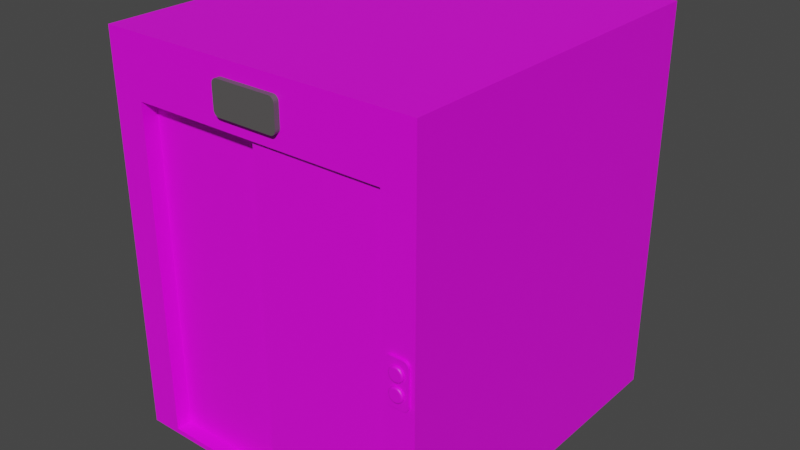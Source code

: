 # Source: Elevator.blend  (saved by Blender 2.80.75; exported with 4.5.12 LTS)
import bpy
from mathutils import Matrix  # noqa: F401  (used for matrix-valued properties, if any)

bpy.ops.wm.read_factory_settings(use_empty=True)
scene = bpy.context.scene
scene.name = 'Scene'

# ---- collections
col_collection = bpy.data.collections.new('Collection'); scene.collection.children.link(col_collection)

# ---- images (referenced by path relative to the original .blend; pixels are not part of the script)
import os
ASSET_DIR = os.environ.get("B2B_ASSET_DIR", "")  # directory of the original .blend (textures are referenced by path, not embedded)
HERE = os.path.dirname(os.path.abspath(__file__))  # packed textures are extracted next to this script under _unpacked/

def load_image(name, relpath, width, height, colorspace="sRGB"):
    """Load a texture the original file referenced (path relative to the .blend, or extracted next to this script)."""
    p = next((c for c in (os.path.join(HERE, relpath), os.path.join(ASSET_DIR, relpath)) if relpath and os.path.exists(c)), "")
    if p:
        img = bpy.data.images.load(p, check_existing=True)
        img.name = name
    else:  # same state as the original file: an image datablock whose file is absent (Cycles renders it pink)
        img = bpy.data.images.new(name, width, height)
        img.source = "FILE"
        img.filepath = "//" + (relpath or name)
    img.colorspace_settings.name = colorspace
    return img
img_wroughtiron_jpg = load_image('WroughtIron.jpg', 'Textures/WroughtIron.jpg', 1024, 1024, 'sRGB')
img_carpet_jpg = load_image('Carpet.jpg', 'Textures/Carpet.jpg', 1024, 1024, 'sRGB')
img_scratchedaluminum_jpg = load_image('ScratchedAluminum.jpg', 'Textures/ScratchedAluminum.jpg', 1024, 1024, 'sRGB')
img_arrow_button_png = load_image('Arrow Button.png', 'Textures/Arrow Button.png', 1024, 1024, 'sRGB')

# ---- materials (node trees are filled in below, after node groups)
mat_wrought_iron = bpy.data.materials.new('Wrought Iron')
mat_wrought_iron.use_transparent_shadow = False
mat_carpet = bpy.data.materials.new('Carpet')
mat_carpet.use_transparent_shadow = False
mat_scratched_aluminum = bpy.data.materials.new('Scratched Aluminum')
mat_scratched_aluminum.use_transparent_shadow = False
mat_arrow = bpy.data.materials.new('Arrow')
mat_arrow.use_transparent_shadow = False
mat_material_001 = bpy.data.materials.new('Material.001')
mat_material_001.use_transparent_shadow = False
mat_rod = bpy.data.materials.new('Rod')
mat_rod.use_transparent_shadow = False

# ---- material node trees
mat_wrought_iron.use_nodes = True; mat_wrought_iron.node_tree.nodes.clear()
_N = mat_wrought_iron.node_tree.nodes; _L = mat_wrought_iron.node_tree.links
n0 = _N.new('ShaderNodeOutputMaterial'); n0.name = 'Material Output'; n0.location = (300, 300)
n1 = _N.new('ShaderNodeBsdfPrincipled'); n1.name = 'Principled BSDF'; n1.location = (10, 300)
n1.distribution = 'GGX'
n1.subsurface_method = 'BURLEY'
n1.inputs[3].default_value = 1.45
n1.inputs[27].default_value = (0.0, 0.0, 0.0, 1.0)
n1.inputs[28].default_value = 1.0
n2 = _N.new('ShaderNodeTexImage'); n2.name = 'Image Texture'; n2.location = (-280, 280)
n2.image = img_wroughtiron_jpg
_L.new(n1.outputs[0], n0.inputs[0])
_L.new(n2.outputs[0], n1.inputs[0])
n0.is_active_output = True
mat_carpet.use_nodes = True; mat_carpet.node_tree.nodes.clear()
_N = mat_carpet.node_tree.nodes; _L = mat_carpet.node_tree.links
n0 = _N.new('ShaderNodeOutputMaterial'); n0.name = 'Material Output'; n0.location = (300, 300)
n1 = _N.new('ShaderNodeBsdfPrincipled'); n1.name = 'Principled BSDF'; n1.location = (10, 300)
n1.distribution = 'GGX'
n1.subsurface_method = 'BURLEY'
n1.inputs[3].default_value = 1.45
n1.inputs[27].default_value = (0.0, 0.0, 0.0, 1.0)
n1.inputs[28].default_value = 1.0
n2 = _N.new('ShaderNodeTexImage'); n2.name = 'Image Texture'; n2.location = (-280, 280)
n2.image = img_carpet_jpg
_L.new(n1.outputs[0], n0.inputs[0])
_L.new(n2.outputs[0], n1.inputs[0])
n0.is_active_output = True
mat_scratched_aluminum.use_nodes = True; mat_scratched_aluminum.node_tree.nodes.clear()
_N = mat_scratched_aluminum.node_tree.nodes; _L = mat_scratched_aluminum.node_tree.links
n0 = _N.new('ShaderNodeOutputMaterial'); n0.name = 'Material Output'; n0.location = (300, 300)
n1 = _N.new('ShaderNodeBsdfPrincipled'); n1.name = 'Principled BSDF'; n1.location = (10, 300)
n1.distribution = 'GGX'
n1.subsurface_method = 'BURLEY'
n1.inputs[3].default_value = 1.45
n1.inputs[27].default_value = (0.0, 0.0, 0.0, 1.0)
n1.inputs[28].default_value = 1.0
n2 = _N.new('ShaderNodeTexImage'); n2.name = 'Image Texture'; n2.location = (-280, 280)
n2.image = img_scratchedaluminum_jpg
_L.new(n1.outputs[0], n0.inputs[0])
_L.new(n2.outputs[0], n1.inputs[0])
n0.is_active_output = True
mat_arrow.use_nodes = True; mat_arrow.node_tree.nodes.clear()
_N = mat_arrow.node_tree.nodes; _L = mat_arrow.node_tree.links
n0 = _N.new('ShaderNodeOutputMaterial'); n0.name = 'Material Output'; n0.location = (300, 300)
n1 = _N.new('ShaderNodeBsdfPrincipled'); n1.name = 'Principled BSDF'; n1.location = (10, 300)
n1.distribution = 'GGX'
n1.subsurface_method = 'BURLEY'
n1.inputs[3].default_value = 1.45
n1.inputs[27].default_value = (0.0, 0.0, 0.0, 1.0)
n1.inputs[28].default_value = 1.0
n2 = _N.new('ShaderNodeTexImage'); n2.name = 'Image Texture'; n2.location = (-280, 280)
n2.image = img_arrow_button_png
_L.new(n1.outputs[0], n0.inputs[0])
_L.new(n2.outputs[0], n1.inputs[0])
n0.is_active_output = True
mat_material_001.use_nodes = True; mat_material_001.node_tree.nodes.clear()
_N = mat_material_001.node_tree.nodes; _L = mat_material_001.node_tree.links
n0 = _N.new('ShaderNodeOutputMaterial'); n0.name = 'Material Output'; n0.location = (300, 300)
n1 = _N.new('ShaderNodeBsdfPrincipled'); n1.name = 'Principled BSDF'; n1.location = (10, 300)
n1.distribution = 'GGX'
n1.subsurface_method = 'BURLEY'
n1.inputs[0].default_value = (0.0985, 0.09315, 0.09315, 1.0)
n1.inputs[3].default_value = 1.45
n1.inputs[27].default_value = (0.0, 0.0, 0.0, 1.0)
n1.inputs[28].default_value = 1.0
_L.new(n1.outputs[0], n0.inputs[0])
n0.is_active_output = True
mat_rod.use_nodes = True; mat_rod.node_tree.nodes.clear()
_N = mat_rod.node_tree.nodes; _L = mat_rod.node_tree.links
n0 = _N.new('ShaderNodeOutputMaterial'); n0.name = 'Material Output'; n0.location = (300, 300)
n1 = _N.new('ShaderNodeBsdfPrincipled'); n1.name = 'Principled BSDF'; n1.location = (10, 300)
n1.distribution = 'GGX'
n1.subsurface_method = 'BURLEY'
n1.inputs[0].default_value = (0.03106, 0.03106, 0.03106, 1.0)
n1.inputs[3].default_value = 1.45
n1.inputs[27].default_value = (0.0, 0.0, 0.0, 1.0)
n1.inputs[28].default_value = 1.0
_L.new(n1.outputs[0], n0.inputs[0])
n0.is_active_output = True

# ---- world
world_world = bpy.data.worlds.new('World'); scene.world = world_world
world_world.use_nodes = True; world_world.node_tree.nodes.clear()
_N = world_world.node_tree.nodes; _L = world_world.node_tree.links
n0 = _N.new('ShaderNodeOutputWorld'); n0.name = 'World Output'; n0.location = (300, 300)
n1 = _N.new('ShaderNodeBackground'); n1.name = 'Background'; n1.location = (10, 300)
n1.inputs[0].default_value = (0.05088, 0.05088, 0.05088, 1.0)
_L.new(n1.outputs[0], n0.inputs[0])
n0.is_active_output = True
world_world.color = (0.05088, 0.05088, 0.05088)
world_world.use_sun_shadow = False
world_world.sun_shadow_jitter_overblur = 0.0

# ---- meshes
me_cube_003 = bpy.data.meshes.new('Cube.003')
me_cube_003.from_pydata([(-1.534, 1.827, -1.736), (-1.534, 1.827, 2.033), (-1.228, -1.573, -1.686), (-1.228, -1.573, 1.471), (1.534, 1.827, -1.736), (1.534, 1.827, 2.033), (1.228, -1.573, -1.686), (1.228, -1.573, 1.471), (-1.534, -1.573, 2.033), (-1.534, -1.573, -1.736), (1.534, -1.573, -1.736), (1.534, -1.573, 2.033), (-1.534, -1.573, 2.033), (-1.534, -1.573, -1.736), (1.534, -1.573, -1.736), (1.534, -1.573, 2.033), (-1.228, 1.324, 1.471), (-1.228, 1.324, -1.686), (1.228, 1.324, -1.686), (1.228, 1.324, 1.471), (-1.228, -1.573, 1.471), (1.228, -1.573, 1.471), (-1.228, 1.324, 1.471), (1.228, 1.324, 1.471), (-1.228, -1.573, 1.471), (-1.228, -1.573, 1.471), (-1.228, -1.573, -1.686), (-1.228, -1.573, -1.686), (-1.228, -1.573, -1.686), (-1.228, -1.573, -1.686), (-1.228, -1.573, 1.471), (-1.228, -1.573, 1.471), (-1.228, -1.573, 1.471), (-1.228, -1.573, 1.471), (-1.228, -1.573, -1.686), (-1.228, -1.573, -1.686), (-1.228, -1.573, 1.471), (-1.228, -1.573, 1.471), (-1.228, -1.573, -1.686), (-1.228, -1.573, -1.686), (-1.228, -1.573, 1.471), (-1.228, -1.573, -1.686), (-1.228, -1.573, -1.686), (-1.228, -1.573, 1.471), (-1.228, -1.573, 1.471), (-1.228, -1.573, 1.471), (-1.228, -1.573, -1.686), (-1.228, -1.573, -1.686), (-1.228, -1.573, 1.471), (-1.228, -1.573, 1.471), (-1.228, -1.573, 1.471), (-1.228, -1.573, 1.471), (-1.228, -1.573, -1.686), (-1.228, -1.573, -1.686), (-1.228, -1.573, 1.471), (-1.228, -1.573, 1.471), (-1.228, -1.573, -1.686), (-1.228, -1.573, -1.686), (-1.228, -1.573, -1.686), (-1.228, -1.573, -1.686), (-1.228, -1.573, 1.471), (-1.228, -1.573, 1.471), (-1.228, -1.573, -1.686), (-1.228, -1.573, -1.686), (-1.228, -1.573, -1.686), (-1.228, -1.573, -1.686), (-1.228, -1.573, 1.471), (-1.228, -1.573, 1.471), (-1.228, -1.573, 1.471), (-1.228, -1.573, 1.471), (-1.228, -1.573, -1.686), (-1.228, -1.573, -1.686), (-1.228, -1.573, -1.686), (-1.228, -1.573, -1.686), (-1.228, -1.573, 1.471), (-1.228, -1.573, 1.471), (-1.228, -1.573, -1.686), (-1.228, -1.573, -1.686), (-1.228, -1.573, 1.471), (-1.228, -1.573, 1.471), (-1.228, -1.573, 1.471), (-1.228, -1.573, 1.471), (-1.228, -1.573, -1.686), (-1.228, -1.573, -1.686), (-1.228, -1.573, 1.471), (-1.228, -1.573, 1.471), (-1.228, -1.573, 1.471), (-1.228, -1.573, 1.471), (-1.228, -1.573, -1.686), (-1.228, -1.573, -1.686), (-1.228, -1.573, 1.471), (-1.228, -1.573, 1.471), (-1.228, -1.573, -1.686), (-1.228, -1.573, -1.686), (-1.228, -1.573, 1.471), (-1.228, -1.573, 1.471), (-1.228, -1.573, -1.686), (-1.228, -1.573, -1.686), (-1.228, -1.573, -1.686), (-1.228, -1.573, -1.686), (-1.228, -1.573, -1.686), (-1.228, -1.573, -1.686), (-1.228, -1.573, 1.471), (-1.228, -1.573, 1.471), (-1.228, -1.573, 1.471), (-1.228, -1.573, 1.471), (-1.228, -1.573, 1.471), (-1.228, -1.573, 1.471), (-1.228, -1.573, -1.686), (-1.228, -1.573, -1.686), (-1.228, -1.573, -1.686), (-1.228, -1.573, -1.686), (-1.228, -1.573, -1.686), (-1.228, -1.573, -1.686), (-1.228, -1.573, 1.471), (-1.228, -1.573, 1.471), (-1.228, -1.573, -1.686), (-1.228, -1.573, -1.686), (-1.228, -1.573, 1.471), (-1.228, -1.573, 1.471), (-1.228, -1.573, 1.471), (-1.228, -1.573, 1.471), (-1.228, -1.573, 1.471), (-1.228, -1.573, 1.471), (-1.228, -1.573, -1.686), (-1.228, -1.573, -1.686), (-1.228, -1.573, -1.686), (-1.228, -1.573, -1.686), (-1.228, -1.573, 1.471), (-1.228, -1.573, 1.471), (-1.228, -1.573, -1.686), (-1.228, -1.573, -1.686), (-1.228, -1.573, 1.471), (-1.228, -1.573, 1.471), (-1.228, -1.573, -1.686), (-1.228, -1.573, -1.686), (-1.228, -1.573, -1.686), (-1.228, -1.573, -1.686), (-1.228, -1.573, -1.686), (-1.228, -1.573, -1.686), (-1.228, -1.573, 1.471), (-1.228, -1.573, 1.471), (-1.228, -1.573, 1.471), (-1.228, -1.573, 1.471), (-1.228, -1.573, 1.471), (-1.228, -1.573, 1.471), (-1.228, -1.573, -1.686), (-1.228, -1.573, -1.686)], [(28, 31)], [(0, 9, 8, 1), (124, 116, 70, 72), (10, 4, 5, 11), (4, 0, 1, 5), (9, 0, 4, 10), (11, 5, 1, 8), (13, 12, 8, 9), (14, 13, 9, 10), (12, 15, 11, 8), (15, 14, 10, 11), (56, 45, 86, 96), (96, 92, 58, 56), (84, 86, 45, 54), (7, 6, 14, 15), (17, 18, 19, 16), (16, 19, 23, 22), (68, 70, 116, 118), (6, 7, 19, 18), (21, 20, 22, 23), (19, 7, 21, 23), (7, 3, 20, 21), (128, 74, 68, 118), (100, 102, 60, 62), (132, 134, 76, 78), (92, 84, 54, 58), (65, 67, 114, 108), (128, 124, 72, 74), (81, 83, 146, 140), (30, 29, 35, 34, 28, 33, 32, 31), (102, 114, 67, 60), (88, 91, 40, 57), (108, 100, 62, 65), (59, 55, 94, 98), (63, 61, 106, 110), (57, 59, 98, 88), (112, 104, 66, 64), (55, 40, 91, 94), (122, 126, 71, 69), (134, 146, 83, 76), (140, 132, 78, 81), (75, 73, 130, 120), (79, 77, 138, 142), (75, 120, 122, 69), (144, 136, 82, 80), (73, 71, 126, 130), (54, 45, 87, 85), (57, 40, 90, 89), (58, 54, 85, 93), (61, 66, 104, 106), (97, 87, 45, 56), (64, 63, 110, 112), (56, 58, 93, 97), (99, 95, 55, 59), (62, 60, 103, 101), (95, 90, 40, 55), (65, 62, 101, 109), (111, 107, 61, 63), (89, 99, 59, 57), (109, 115, 67, 65), (60, 67, 115, 103), (64, 66, 105, 113), (119, 117, 70, 68), (80, 79, 142, 144), (72, 70, 117, 125), (69, 71, 127, 123), (74, 72, 125, 129), (77, 82, 136, 138), (74, 129, 119, 68), (121, 131, 73, 75), (78, 76, 135, 133), (131, 127, 71, 73), (81, 78, 133, 141), (143, 139, 77, 79), (121, 75, 69, 123), (141, 147, 83, 81), (76, 83, 147, 135), (80, 82, 137, 145), (37, 36, 86, 84), (93, 85, 30, 28), (96, 86, 36, 38), (85, 87, 30), (38, 36, 91, 88), (113, 111, 63, 64), (89, 90, 24, 26), (94, 91, 36, 37), (39, 37, 84, 92), (97, 93, 28), (98, 94, 37, 39), (107, 105, 66, 61), (38, 39, 92, 96), (28, 30, 87, 97), (88, 98, 39, 38), (2, 3, 95, 99), (42, 44, 102, 100), (109, 101, 29), (44, 43, 114, 102), (101, 103, 31, 29), (106, 104, 43, 44), (113, 105, 12, 13), (110, 106, 44, 42), (3, 7, 15, 12, 105, 107, 24, 90, 95), (41, 42, 100, 108), (29, 31, 115, 109), (112, 110, 42, 41), (26, 24, 107, 111), (41, 43, 104, 112), (6, 2, 99, 89, 26, 111, 113, 13, 14), (108, 114, 43, 41), (103, 115, 31), (118, 116, 46, 48), (125, 117, 34), (49, 128, 118, 48), (32, 34, 117, 119), (120, 49, 48, 122), (3, 2, 131, 121), (48, 46, 126, 122), (145, 143, 79, 80), (47, 46, 116, 124), (129, 125, 34, 32), (130, 126, 46, 47), (123, 127, 27, 25), (49, 47, 124, 128), (129, 32, 119), (120, 130, 47, 49), (139, 137, 82, 77), (51, 53, 134, 132), (141, 133, 33), (53, 52, 146, 134), (133, 135, 35, 33), (138, 136, 52, 53), (145, 137, 17, 16), (142, 138, 53, 51), (2, 6, 18, 17, 137, 139, 27, 127, 131), (50, 51, 132, 140), (33, 35, 147, 141), (144, 142, 51, 50), (25, 27, 139, 143), (50, 52, 136, 144), (3, 121, 123, 25, 143, 145, 16, 22, 20), (140, 146, 52, 50), (135, 147, 35)])
me_cube_003.polygons.foreach_set('material_index', [0, 0, 0, 0, 0, 0, 0, 0, 0, 0, 0, 0, 0, 0, 2, 0, 0, 2, 0, 0, 0, 0, 0, 0, 0, 0, 0, 0, 0, 0, 0, 0, 0, 0, 0, 0, 0, 0, 0, 0, 0, 0, 0, 0, 0, 0, 0, 0, 0, 0, 0, 0, 0, 0, 0, 0, 0, 0, 0, 0, 0, 0, 0, 0, 0, 0, 0, 0, 0, 0, 0, 0, 0, 0, 0, 0, 0, 0, 0, 0, 0, 0, 0, 0, 0, 0, 0, 0, 0, 0, 0, 0, 0, 0, 0, 0, 0, 0, 0, 0, 0, 0, 0, 0, 0, 0, 0, 0, 0, 0, 0, 0, 0, 0, 0, 0, 0, 0, 0, 0, 0, 0, 0, 0, 0, 0, 0, 0, 0, 0, 2, 0, 1, 0, 0, 0, 0, 0, 0, 0, 0])
_uv = me_cube_003.uv_layers.new(name='UVMap')
_uv.uv.foreach_set('vector', [1.172, -0.6352, -1.184, -0.6352, -1.184, -3.247, 1.172, -3.247, -3.539, -3.247, -3.539, -3.247, -3.539, -3.247, -3.539, -3.247, -1.184, -0.6352, -3.539, -0.6352, -3.539, -3.247, -1.184, -3.247, -1.414, -0.6352, 0.7121, -0.6352, 0.7121, 1.977, -1.414, 1.977, 1.172, -0.8914, 1.172, -3.247, 3.298, -3.247, 3.298, -0.8914, 2.838, -0.6352, 2.838, 1.721, 0.7121, 1.721, 0.7121, -0.6352, -3.539, -3.247, -3.539, -3.247, -3.539, -3.247, -3.539, -3.247, -3.539, -3.247, -3.539, -3.247, -3.539, -3.247, -3.539, -3.247, -3.539, -3.247, -3.539, -3.247, -3.539, -3.247, -3.539, -3.247, -3.539, -3.247, -3.539, -3.247, -3.539, -3.247, -3.539, -3.247, -3.539, -3.247, -3.539, -3.247, -3.539, -3.247, -3.539, -3.247, -3.539, -3.247, -3.539, -3.247, -3.539, -3.247, -3.539, -3.247, -3.539, -3.247, -3.539, -3.247, -3.539, -3.247, -3.539, -3.247, -3.327, -0.2456, -3.327, 1.942, -3.539, 1.977, -3.539, -0.6352, 0.8629, 5.628, -2.877, 5.628, -2.877, 0.8198, 0.8629, 0.8198, -3.539, -3.247, -3.539, -3.247, -3.539, -3.247, -3.539, -3.247, -3.539, -3.247, -3.539, -3.247, -3.539, -3.247, -3.539, -3.247, -7.288, 5.628, -7.288, 0.8198, -2.877, 0.8198, -2.877, 5.628, 4.539, 1.372, 2.838, 1.372, 2.838, -0.6352, 4.539, -0.6352, -3.539, -3.247, -3.539, -3.247, -3.539, -3.247, -3.539, -3.247, -3.539, -3.247, -3.539, -3.247, -3.539, -3.247, -3.539, -3.247, -3.539, -3.247, -3.539, -3.247, -3.539, -3.247, -3.539, -3.247, -3.539, -3.247, -3.539, -3.247, -3.539, -3.247, -3.539, -3.247, -3.539, -3.247, -3.539, -3.247, -3.539, -3.247, -3.539, -3.247, -3.539, -3.247, -3.539, -3.247, -3.539, -3.247, -3.539, -3.247, -3.539, -3.247, -3.539, -3.247, -3.539, -3.247, -3.539, -3.247, -3.539, -3.247, -3.539, -3.247, -3.539, -3.247, -3.539, -3.247, -3.539, -3.247, -3.539, -3.247, -3.539, -3.247, -3.539, -3.247, -3.539, -3.247, -3.539, -3.247, -3.539, -3.247, -3.539, -3.247, -3.539, -3.247, -3.539, -3.247, -3.539, -3.247, -3.539, -3.247, -3.539, -3.247, -3.539, -3.247, -3.539, -3.247, -3.539, -3.247, -3.539, -3.247, -3.539, -3.247, -3.539, -3.247, -3.539, -3.247, -3.539, -3.247, -3.539, -3.247, -3.539, -3.247, -3.539, -3.247, -3.539, -3.247, -3.539, -3.247, -3.539, -3.247, -3.539, -3.247, -3.539, -3.247, -3.539, -3.247, -3.539, -3.247, -3.539, -3.247, -3.539, -3.247, -3.539, -3.247, -3.539, -3.247, -3.539, -3.247, -3.539, -3.247, -3.539, -3.247, -3.539, -3.247, -3.539, -3.247, -3.539, -3.247, -3.539, -3.247, -3.539, -3.247, -3.539, -3.247, -3.539, -3.247, -3.539, -3.247, -3.539, -3.247, -3.539, -3.247, -3.539, -3.247, -3.539, -3.247, -3.539, -3.247, -3.539, -3.247, -3.539, -3.247, -3.539, -3.247, -3.539, -3.247, -3.539, -3.247, -3.539, -3.247, -3.539, -3.247, -3.539, -3.247, -3.539, -3.247, -3.539, -3.247, -3.539, -3.247, -3.539, -3.247, -3.539, -3.247, -3.539, -3.247, -3.539, -3.247, -3.539, -3.247, -3.539, -3.247, -3.539, -3.247, -3.539, -3.247, -3.539, -3.247, -3.539, -3.247, -3.539, -3.247, -3.539, -3.247, -3.539, -3.247, -3.539, -3.247, -3.539, -3.247, -3.539, -3.247, -3.539, -3.247, -3.539, -3.247, -3.539, -3.247, -3.539, -3.247, -3.539, -3.247, -3.539, -3.247, -3.539, -3.247, -3.539, -3.247, -3.539, -3.247, -3.539, -3.247, -3.539, -3.247, -3.539, -3.247, -3.539, -3.247, -3.539, -3.247, -3.539, -3.247, -3.539, -3.247, -3.539, -3.247, -3.539, -3.247, -3.539, -3.247, -3.539, -3.247, -3.539, -3.247, -3.539, -3.247, -3.539, -3.247, -3.539, -3.247, -3.539, -3.247, -3.539, -3.247, -3.539, -3.247, -3.539, -3.247, -3.539, -3.247, -3.539, -3.247, -3.539, -3.247, -3.539, -3.247, -3.539, -3.247, -3.539, -3.247, -3.539, -3.247, -3.539, -3.247, -3.539, -3.247, -3.539, -3.247, -3.539, -3.247, -3.539, -3.247, -3.539, -3.247, -3.539, -3.247, -3.539, -3.247, -3.539, -3.247, -3.539, -3.247, -3.539, -3.247, -3.539, -3.247, -3.539, -3.247, -3.539, -3.247, -3.539, -3.247, -3.539, -3.247, -3.539, -3.247, -3.539, -3.247, -3.539, -3.247, -3.539, -3.247, -3.539, -3.247, -3.539, -3.247, -3.539, -3.247, -3.539, -3.247, -3.539, -3.247, -3.539, -3.247, -3.539, -3.247, -3.539, -3.247, -3.539, -3.247, -3.539, -3.247, -3.539, -3.247, -3.539, -3.247, -3.539, -3.247, -3.539, -3.247, -3.539, -3.247, -3.539, -3.247, -3.539, -3.247, -3.539, -3.247, -3.539, -3.247, -3.539, -3.247, -3.539, -3.247, -3.539, -3.247, -3.539, -3.247, -3.539, -3.247, -3.539, -3.247, -3.539, -3.247, -3.539, -3.247, -3.539, -3.247, -3.539, -3.247, -3.539, -3.247, -3.539, -3.247, -3.539, -3.247, -3.539, -3.247, -3.539, -3.247, -3.539, -3.247, -3.539, -3.247, -3.539, -3.247, -3.539, -3.247, -3.539, -3.247, -3.539, -3.247, -3.539, -3.247, -3.539, -3.247, -3.539, -3.247, -3.539, -3.247, -3.539, -3.247, -3.539, -3.247, -3.539, -3.247, -3.539, -3.247, -3.539, -3.247, -3.539, -3.247, -3.539, -3.247, -3.539, -3.247, -3.539, -3.247, -3.539, -3.247, -3.539, -3.247, -3.539, -3.247, -3.539, -3.247, -3.539, -3.247, -3.539, -3.247, -3.539, -3.247, -3.539, -3.247, -3.539, -3.247, -3.539, -3.247, -3.539, -3.247, -3.539, -3.247, -3.539, -3.247, -3.539, -3.247, -3.539, -3.247, -3.539, -3.247, -3.539, -3.247, -3.539, -3.247, -3.539, -3.247, -3.539, -3.247, -3.539, -3.247, -3.539, -3.247, -3.539, -3.247, -3.539, -3.247, -3.539, -3.247, -3.539, -3.247, -3.539, -3.247, -3.539, -3.247, -3.539, -3.247, -3.539, -3.247, -3.539, -3.247, -3.539, -3.247, -3.539, -3.247, -3.539, -3.247, -3.539, -3.247, -3.539, -3.247, -3.539, -3.247, -3.539, -3.247, -3.539, -3.247, -3.539, -3.247, -3.539, -3.247, -3.539, -3.247, -3.539, -3.247, -3.539, -3.247, -3.539, -3.247, -3.539, -3.247, -3.539, -3.247, -3.539, -3.247, -3.539, -3.247, -3.539, -3.247, -3.539, -3.247, -3.539, -3.247, -3.539, -3.247, -3.539, -3.247, -3.539, -3.247, -3.539, -3.247, -3.539, -3.247, -3.539, -3.247, -3.539, -3.247, -3.539, -3.247, -3.539, -3.247, -3.539, -3.247, -3.539, -3.247, -3.539, -3.247, -3.539, -3.247, -3.539, -3.247, -3.539, -3.247, -3.539, -3.247, -3.539, -3.247, -3.539, -3.247, -3.539, -3.247, -3.539, -3.247, -3.539, -3.247, -3.539, -3.247, -3.539, -3.247, -3.539, -3.247, -3.539, -3.247, -3.539, -3.247, -3.539, -3.247, -3.539, -3.247, -3.539, -3.247, -3.539, -3.247, -3.539, -3.247, -3.539, -3.247, -3.539, -3.247, -3.539, -3.247, -3.539, -3.247, -3.539, -3.247, -3.539, -3.247, -3.539, -3.247, -3.539, -3.247, -3.539, -3.247, -3.539, -3.247, -3.539, -3.247, -3.539, -3.247, -3.539, -3.247, -3.539, -3.247, -3.539, -3.247, -3.539, -3.247, -1.626, 1.942, -1.626, -0.2456, -1.414, -0.6352, -1.414, 1.977, -3.539, -3.247, -3.539, -3.247, -3.539, -3.247, -3.539, -3.247, -1.626, -0.2456, -3.327, -0.2456, -3.539, -0.6352, -1.414, -0.6352, -1.626, -0.2456, -1.626, -0.2456, -1.626, -0.2456, -1.626, -0.2456, -1.626, -0.2456, -3.539, -3.247, -3.539, -3.247, -3.539, -3.247, -3.539, -3.247, -3.539, -3.247, -3.539, -3.247, -3.539, -3.247, -3.539, -3.247, -3.539, -3.247, -3.539, -3.247, -3.539, -3.247, -3.539, -3.247, -3.539, -3.247, -3.539, -3.247, -3.539, -3.247, -3.539, -3.247, -3.539, -3.247, -3.539, -3.247, -3.539, -3.247, -3.539, -3.247, -3.327, 1.942, -1.626, 1.942, -1.626, 1.942, -1.626, 1.942, -1.626, 1.942, -1.626, 1.942, -1.626, 1.942, -1.414, 1.977, -3.539, 1.977, -3.539, -3.247, -3.539, -3.247, -3.539, -3.247, -3.539, -3.247, -3.539, -3.247, -3.539, -3.247, -3.539, -3.247, -3.539, -3.247, -3.539, -3.247, -3.539, -3.247, -3.539, -3.247, -3.539, -3.247, -3.539, -3.247, -3.539, -3.247, -3.539, -3.247, -3.539, -3.247, -3.539, -3.247, -3.539, -3.247, -3.539, -3.247, -3.539, -3.247, -3.539, -3.247, -3.539, -3.247, -3.539, -3.247, -3.539, -3.247, -3.539, -3.247, -3.539, -3.247, -3.539, -3.247, -3.539, -3.247, -3.539, -3.247, -3.539, -3.247, -3.539, -3.247, -3.539, -3.247, -3.539, -3.247, -3.539, -3.247, -3.539, -3.247, -3.539, -3.247, -3.539, -3.247, -3.539, -3.247, -3.539, -3.247, -3.539, -3.247, -3.539, -3.247, -3.539, -3.247, -3.539, -3.247, -3.539, -3.247, -3.539, -3.247, -3.539, -3.247, -3.539, -3.247, -3.539, -3.247, -3.539, -3.247, -3.539, -3.247, -3.539, -3.247, -3.539, -3.247, -3.539, -3.247, -3.539, -3.247, -3.539, -3.247, -3.539, -3.247, -3.539, -3.247, -3.539, -3.247, -3.539, -3.247, -3.539, -3.247, -3.539, -3.247, -3.539, -3.247, -3.539, -3.247, -3.539, -3.247, -3.539, -3.247, -3.539, -3.247, -3.539, -3.247, -3.539, -3.247, -3.539, -3.247, -3.539, -3.247, -3.539, -3.247, -3.539, -3.247, -3.539, -3.247, -3.539, -3.247, -3.539, -3.247, -3.539, -3.247, -3.539, -3.247, -3.539, -3.247, -3.539, -3.247, -3.539, -3.247, -3.539, -3.247, -3.539, -3.247, -3.539, -3.247, -3.539, -3.247, -3.539, -3.247, -3.539, -3.247, -3.539, -3.247, -3.539, -3.247, 6.468, 0.2566, 6.468, 5.065, 2.057, 5.065, 2.057, 0.2566, -3.539, -3.247, -3.539, -3.247, -3.539, -3.247, -3.539, -3.247, 2.054, 2.422, -1.206, 2.422, -1.206, -1.422, 2.054, -1.422, 2.054, 2.422, 2.054, 2.422, 2.054, 2.422, 2.054, 2.422, 2.054, 2.422, -3.539, -3.247, -3.539, -3.247, -3.539, -3.247, -3.539, -3.247, -3.539, -3.247, -3.539, -3.247, -3.539, -3.247, -3.539, -3.247, -3.539, -3.247, -3.539, -3.247, -3.539, -3.247, -3.539, -3.247, -3.539, -3.247, -3.539, -3.247, -3.539, -3.247, -3.539, -3.247, -3.539, -3.247, -3.539, -3.247, -3.539, -3.247, -3.539, -3.247, -3.539, -3.247, -3.539, -3.247, -3.539, -3.247, -3.539, -3.247, -3.539, -3.247, -3.539, -3.247, -3.539, -3.247, -3.539, -3.247, -3.539, -3.247, -3.539, -3.247, -3.539, -3.247, -3.539, -3.247, -3.539, -3.247, -3.539, -3.247, -3.539, -3.247, -3.539, -3.247])
me_cube_003.materials.append(mat_wrought_iron)
me_cube_003.materials.append(mat_carpet)
me_cube_003.materials.append(mat_scratched_aluminum)
me_cube_003.use_remesh_preserve_volume = False
me_cube_003.use_remesh_preserve_attributes = False
me_cube_003.use_mirror_vertex_groups = False
me_cube_003.update()
me_cube_004 = bpy.data.meshes.new('Cube.004')
me_cube_004.from_pydata([(1.276, -1.596, -0.1647), (1.327, -1.596, -0.2158), (1.279, -1.596, -0.1805), (1.286, -1.596, -0.1947), (1.297, -1.596, -0.206), (1.311, -1.596, -0.2133), (1.327, -1.596, 0.2158), (1.276, -1.596, 0.1647), (1.311, -1.596, 0.2133), (1.297, -1.596, 0.206), (1.286, -1.596, 0.1947), (1.279, -1.596, 0.1805), (1.327, -1.549, -0.2158), (1.276, -1.549, -0.1647), (1.311, -1.549, -0.2133), (1.297, -1.549, -0.206), (1.286, -1.549, -0.1947), (1.279, -1.549, -0.1805), (1.276, -1.549, 0.1647), (1.327, -1.549, 0.2158), (1.279, -1.549, 0.1805), (1.286, -1.549, 0.1947), (1.297, -1.549, 0.206), (1.311, -1.549, 0.2133), (1.44, -1.596, -0.2158), (1.491, -1.596, -0.1647), (1.456, -1.596, -0.2133), (1.47, -1.596, -0.206), (1.481, -1.596, -0.1947), (1.489, -1.596, -0.1805), (1.491, -1.596, 0.1647), (1.44, -1.596, 0.2158), (1.489, -1.596, 0.1805), (1.481, -1.596, 0.1947), (1.47, -1.596, 0.206), (1.456, -1.596, 0.2133), (1.491, -1.549, -0.1647), (1.44, -1.549, -0.2158), (1.489, -1.549, -0.1805), (1.481, -1.549, -0.1947), (1.47, -1.549, -0.206), (1.456, -1.549, -0.2133), (1.44, -1.549, 0.2158), (1.491, -1.549, 0.1647), (1.456, -1.549, 0.2133), (1.47, -1.549, 0.206), (1.481, -1.549, 0.1947), (1.489, -1.549, 0.1805)], [], [(24, 26, 27, 28, 29, 25, 30, 32, 33, 34, 35, 31, 6, 8, 9, 10, 11, 7, 0, 2, 3, 4, 5, 1), (36, 43, 30, 25), (42, 19, 6, 31), (0, 7, 18, 13), (12, 14, 15, 16, 17, 13, 18, 20, 21, 22, 23, 19, 42, 44, 45, 46, 47, 43, 36, 38, 39, 40, 41, 37), (12, 1, 5, 14), (14, 5, 4, 15), (15, 4, 3, 16), (16, 3, 2, 17), (17, 2, 0, 13), (6, 19, 23, 8), (8, 23, 22, 9), (9, 22, 21, 10), (10, 21, 20, 11), (11, 20, 18, 7), (24, 37, 41, 26), (26, 41, 40, 27), (27, 40, 39, 28), (28, 39, 38, 29), (29, 38, 36, 25), (42, 31, 35, 44), (44, 35, 34, 45), (45, 34, 33, 46), (46, 33, 32, 47), (47, 32, 30, 43), (12, 37, 24, 1)])
_uv = me_cube_004.uv_layers.new(name='UVMap')
_uv.uv.foreach_set('vector', [0.4651, 0.7551, 0.4375, 0.7507, 0.4126, 0.738, 0.3929, 0.7183, 0.3802, 0.6934, 0.3758, 0.6658, 0.3758, 0.08928, 0.3802, 0.06169, 0.3929, 0.0368, 0.4126, 0.01705, 0.4375, 0.00437, 0.4651, 0.0, 0.6624, 0.0, 0.69, 0.00437, 0.7149, 0.01705, 0.7346, 0.0368, 0.7473, 0.06169, 0.7517, 0.08928, 0.7517, 0.6658, 0.7473, 0.6934, 0.7346, 0.7183, 0.7149, 0.738, 0.69, 0.7507, 0.6624, 0.7551, 0.8344, 0.08928, 0.8344, 0.6658, 0.7517, 0.6658, 0.7517, 0.08928, 0.9172, 0.2866, 0.9172, 0.08928, 1.0, 0.08928, 1.0, 0.2866, 0.8344, 0.6658, 0.8344, 0.08928, 0.9172, 0.08928, 0.9172, 0.6658, 0.2866, 3.371e-08, 0.3141, 0.00437, 0.339, 0.01705, 0.3588, 0.0368, 0.3715, 0.06169, 0.3758, 0.08928, 0.3758, 0.6658, 0.3715, 0.6934, 0.3588, 0.7183, 0.339, 0.738, 0.3141, 0.7507, 0.2866, 0.7551, 0.08928, 0.7551, 0.06169, 0.7507, 0.0368, 0.738, 0.01705, 0.7183, 0.004369, 0.6934, 0.0, 0.6658, 0.0, 0.08928, 0.004369, 0.06169, 0.01705, 0.0368, 0.0368, 0.01705, 0.06169, 0.00437, 0.08928, 1.082e-07, 1.0, 0.4651, 0.9172, 0.4651, 0.9172, 0.4375, 1.0, 0.4375, 1.0, 0.4375, 0.9172, 0.4375, 0.9172, 0.4126, 1.0, 0.4126, 1.0, 0.4126, 0.9172, 0.4126, 0.9172, 0.3758, 1.0, 0.3758, 0.9172, 0.7183, 0.8344, 0.7183, 0.8344, 0.6934, 0.9172, 0.6934, 0.9172, 0.6934, 0.8344, 0.6934, 0.8344, 0.6658, 0.9172, 0.6658, 1.0, 0.08928, 0.9172, 0.08928, 0.9172, 0.06169, 1.0, 0.06169, 1.0, 0.06169, 0.9172, 0.06169, 0.9172, 0.0368, 1.0, 0.0368, 1.0, 0.0368, 0.9172, 0.0368, 0.9172, 0.0, 1.0, 0.0, 0.8344, 0.0368, 0.9172, 0.0368, 0.9172, 0.06169, 0.8344, 0.06169, 0.8344, 0.06169, 0.9172, 0.06169, 0.9172, 0.08928, 0.8344, 0.08928, 0.9172, 0.6624, 1.0, 0.6624, 1.0, 0.69, 0.9172, 0.69, 0.9172, 0.69, 1.0, 0.69, 1.0, 0.7149, 0.9172, 0.7149, 0.9172, 0.7149, 1.0, 0.7149, 1.0, 0.7517, 0.9172, 0.7517, 0.7517, 0.0368, 0.8344, 0.0368, 0.8344, 0.06169, 0.7517, 0.06169, 0.7517, 0.06169, 0.8344, 0.06169, 0.8344, 0.08928, 0.7517, 0.08928, 0.9172, 0.2866, 1.0, 0.2866, 1.0, 0.3141, 0.9172, 0.3141, 0.9172, 0.3141, 1.0, 0.3141, 1.0, 0.339, 0.9172, 0.339, 0.9172, 0.339, 1.0, 0.339, 1.0, 0.3758, 0.9172, 0.3758, 0.8344, 0.7183, 0.7517, 0.7183, 0.7517, 0.6934, 0.8344, 0.6934, 0.8344, 0.6934, 0.7517, 0.6934, 0.7517, 0.6658, 0.8344, 0.6658, 1.0, 0.4651, 1.0, 0.6624, 0.9172, 0.6624, 0.9172, 0.4651])
me_cube_004.materials.append(mat_scratched_aluminum)
me_cube_004.use_remesh_preserve_volume = False
me_cube_004.use_remesh_preserve_attributes = False
me_cube_004.use_mirror_vertex_groups = False
me_cube_004.update()
me_cylinder = bpy.data.meshes.new('Cylinder')
me_cylinder.from_pydata([(1.388, -1.483, 0.0182), (1.401, -1.483, 0.01953), (1.414, -1.483, 0.02349), (1.426, -1.483, 0.02991), (1.437, -1.483, 0.03855), (1.445, -1.483, 0.04908), (1.452, -1.483, 0.06109), (1.456, -1.483, 0.07412), (1.457, -1.483, 0.08768), (1.456, -1.483, 0.1012), (1.452, -1.483, 0.1143), (1.445, -1.483, 0.1263), (1.437, -1.483, 0.1368), (1.426, -1.483, 0.1455), (1.414, -1.483, 0.1519), (1.401, -1.483, 0.1558), (1.388, -1.483, 0.1572), (1.374, -1.483, 0.1558), (1.361, -1.483, 0.1519), (1.349, -1.483, 0.1455), (1.339, -1.483, 0.1368), (1.33, -1.483, 0.1263), (1.323, -1.483, 0.1143), (1.32, -1.483, 0.1012), (1.318, -1.483, 0.08768), (1.32, -1.483, 0.07412), (1.323, -1.483, 0.06109), (1.33, -1.483, 0.04908), (1.339, -1.483, 0.03855), (1.349, -1.483, 0.02991), (1.361, -1.483, 0.02349), (1.374, -1.483, 0.01953), (1.388, -1.622, 0.03529), (1.388, -1.605, 0.0182), (1.388, -1.621, 0.03001), (1.388, -1.619, 0.02524), (1.388, -1.615, 0.02146), (1.388, -1.61, 0.01903), (1.398, -1.622, 0.03629), (1.401, -1.605, 0.01953), (1.399, -1.621, 0.03111), (1.4, -1.619, 0.02644), (1.401, -1.615, 0.02273), (1.401, -1.61, 0.02035), (1.408, -1.622, 0.03927), (1.414, -1.605, 0.02349), (1.41, -1.621, 0.0344), (1.412, -1.619, 0.02999), (1.413, -1.615, 0.0265), (1.414, -1.61, 0.02426), (1.417, -1.622, 0.04412), (1.426, -1.605, 0.02991), (1.42, -1.621, 0.03973), (1.422, -1.619, 0.03576), (1.424, -1.615, 0.03262), (1.426, -1.61, 0.0306), (1.425, -1.622, 0.05063), (1.437, -1.605, 0.03855), (1.428, -1.621, 0.0469), (1.432, -1.619, 0.04353), (1.435, -1.615, 0.04086), (1.436, -1.61, 0.03914), (1.431, -1.622, 0.05857), (1.445, -1.605, 0.04908), (1.436, -1.621, 0.05564), (1.44, -1.619, 0.05299), (1.443, -1.615, 0.05089), (1.445, -1.61, 0.04954), (1.436, -1.622, 0.06763), (1.452, -1.605, 0.06109), (1.441, -1.621, 0.06561), (1.445, -1.619, 0.06379), (1.449, -1.615, 0.06234), (1.451, -1.61, 0.06141), (1.439, -1.622, 0.07746), (1.456, -1.605, 0.07412), (1.444, -1.621, 0.07643), (1.449, -1.619, 0.0755), (1.453, -1.615, 0.07476), (1.455, -1.61, 0.07429), (1.44, -1.622, 0.08768), (1.457, -1.605, 0.08768), (1.445, -1.621, 0.08768), (1.45, -1.619, 0.08768), (1.454, -1.615, 0.08768), (1.456, -1.61, 0.08768), (1.439, -1.622, 0.0979), (1.456, -1.605, 0.1012), (1.444, -1.621, 0.09893), (1.449, -1.619, 0.09986), (1.453, -1.615, 0.1006), (1.455, -1.61, 0.1011), (1.436, -1.622, 0.1077), (1.452, -1.605, 0.1143), (1.441, -1.621, 0.1098), (1.445, -1.619, 0.1116), (1.449, -1.615, 0.113), (1.451, -1.61, 0.1139), (1.431, -1.622, 0.1168), (1.445, -1.605, 0.1263), (1.436, -1.621, 0.1197), (1.44, -1.619, 0.1224), (1.443, -1.615, 0.1245), (1.445, -1.61, 0.1258), (1.425, -1.622, 0.1247), (1.437, -1.605, 0.1368), (1.428, -1.621, 0.1285), (1.432, -1.619, 0.1318), (1.435, -1.615, 0.1345), (1.436, -1.61, 0.1362), (1.417, -1.622, 0.1312), (1.426, -1.605, 0.1455), (1.42, -1.621, 0.1356), (1.422, -1.619, 0.1396), (1.424, -1.615, 0.1427), (1.426, -1.61, 0.1448), (1.408, -1.622, 0.1361), (1.414, -1.605, 0.1519), (1.41, -1.621, 0.141), (1.412, -1.619, 0.1454), (1.413, -1.615, 0.1489), (1.414, -1.61, 0.1511), (1.398, -1.622, 0.1391), (1.401, -1.605, 0.1558), (1.399, -1.621, 0.1442), (1.4, -1.619, 0.1489), (1.401, -1.615, 0.1526), (1.401, -1.61, 0.155), (1.388, -1.622, 0.1401), (1.388, -1.605, 0.1572), (1.388, -1.621, 0.1454), (1.388, -1.619, 0.1501), (1.388, -1.615, 0.1539), (1.388, -1.61, 0.1563), (1.377, -1.622, 0.1391), (1.374, -1.605, 0.1558), (1.376, -1.621, 0.1442), (1.376, -1.619, 0.1489), (1.375, -1.615, 0.1526), (1.374, -1.61, 0.155), (1.368, -1.622, 0.1361), (1.361, -1.605, 0.1519), (1.366, -1.621, 0.141), (1.364, -1.619, 0.1454), (1.362, -1.615, 0.1489), (1.361, -1.61, 0.1511), (1.359, -1.622, 0.1312), (1.349, -1.605, 0.1455), (1.356, -1.621, 0.1356), (1.353, -1.619, 0.1396), (1.351, -1.615, 0.1427), (1.35, -1.61, 0.1448), (1.351, -1.622, 0.1247), (1.339, -1.605, 0.1368), (1.347, -1.621, 0.1285), (1.344, -1.619, 0.1318), (1.341, -1.615, 0.1345), (1.339, -1.61, 0.1362), (1.344, -1.622, 0.1168), (1.33, -1.605, 0.1263), (1.34, -1.621, 0.1197), (1.336, -1.619, 0.1224), (1.333, -1.615, 0.1245), (1.331, -1.61, 0.1258), (1.339, -1.622, 0.1077), (1.323, -1.605, 0.1143), (1.334, -1.621, 0.1098), (1.33, -1.619, 0.1116), (1.327, -1.615, 0.113), (1.324, -1.61, 0.1139), (1.336, -1.622, 0.0979), (1.32, -1.605, 0.1012), (1.331, -1.621, 0.09893), (1.326, -1.619, 0.09986), (1.323, -1.615, 0.1006), (1.32, -1.61, 0.1011), (1.335, -1.622, 0.08768), (1.318, -1.605, 0.08768), (1.33, -1.621, 0.08768), (1.325, -1.619, 0.08768), (1.321, -1.615, 0.08768), (1.319, -1.61, 0.08768), (1.336, -1.622, 0.07746), (1.32, -1.605, 0.07412), (1.331, -1.621, 0.07643), (1.326, -1.619, 0.0755), (1.323, -1.615, 0.07476), (1.32, -1.61, 0.07429), (1.339, -1.622, 0.06763), (1.323, -1.605, 0.06109), (1.334, -1.621, 0.06561), (1.33, -1.619, 0.06379), (1.327, -1.615, 0.06234), (1.324, -1.61, 0.06141), (1.344, -1.622, 0.05857), (1.33, -1.605, 0.04908), (1.34, -1.621, 0.05564), (1.336, -1.619, 0.05299), (1.333, -1.615, 0.05089), (1.331, -1.61, 0.04954), (1.351, -1.622, 0.05063), (1.339, -1.605, 0.03855), (1.347, -1.621, 0.0469), (1.344, -1.619, 0.04353), (1.341, -1.615, 0.04086), (1.339, -1.61, 0.03914), (1.359, -1.622, 0.04412), (1.349, -1.605, 0.02991), (1.356, -1.621, 0.03973), (1.353, -1.619, 0.03576), (1.351, -1.615, 0.03262), (1.35, -1.61, 0.0306), (1.368, -1.622, 0.03927), (1.361, -1.605, 0.02349), (1.366, -1.621, 0.0344), (1.364, -1.619, 0.02999), (1.362, -1.615, 0.0265), (1.361, -1.61, 0.02426), (1.377, -1.622, 0.03629), (1.374, -1.605, 0.01953), (1.376, -1.621, 0.03111), (1.376, -1.619, 0.02644), (1.375, -1.615, 0.02273), (1.374, -1.61, 0.02035)], [], [(219, 31, 0, 33), (45, 2, 3, 51), (51, 3, 4, 57), (57, 4, 5, 63), (63, 5, 6, 69), (69, 6, 7, 75), (75, 7, 8, 81), (81, 8, 9, 87), (87, 9, 10, 93), (93, 10, 11, 99), (99, 11, 12, 105), (105, 12, 13, 111), (111, 13, 14, 117), (117, 14, 15, 123), (123, 15, 16, 129), (129, 16, 17, 135), (135, 17, 18, 141), (141, 18, 19, 147), (147, 19, 20, 153), (153, 20, 21, 159), (159, 21, 22, 165), (165, 22, 23, 171), (171, 23, 24, 177), (177, 24, 25, 183), (183, 25, 26, 189), (189, 26, 27, 195), (195, 27, 28, 201), (201, 28, 29, 207), (207, 29, 30, 213), (213, 30, 31, 219), (1, 0, 31, 30, 29, 28, 27, 26, 25, 24, 23, 22, 21, 20, 19, 18, 17, 16, 15, 14, 13, 12, 11, 10, 9, 8, 7, 6, 5, 4, 3, 2), (39, 1, 2, 45), (33, 0, 1, 39), (33, 39, 43, 37), (37, 43, 42, 36), (36, 42, 41, 35), (35, 41, 40, 34), (34, 40, 38, 32), (39, 45, 49, 43), (43, 49, 48, 42), (42, 48, 47, 41), (41, 47, 46, 40), (40, 46, 44, 38), (45, 51, 55, 49), (49, 55, 54, 48), (48, 54, 53, 47), (47, 53, 52, 46), (46, 52, 50, 44), (51, 57, 61, 55), (55, 61, 60, 54), (54, 60, 59, 53), (53, 59, 58, 52), (52, 58, 56, 50), (57, 63, 67, 61), (61, 67, 66, 60), (60, 66, 65, 59), (59, 65, 64, 58), (58, 64, 62, 56), (63, 69, 73, 67), (67, 73, 72, 66), (66, 72, 71, 65), (65, 71, 70, 64), (64, 70, 68, 62), (69, 75, 79, 73), (73, 79, 78, 72), (72, 78, 77, 71), (71, 77, 76, 70), (70, 76, 74, 68), (75, 81, 85, 79), (79, 85, 84, 78), (78, 84, 83, 77), (77, 83, 82, 76), (76, 82, 80, 74), (81, 87, 91, 85), (85, 91, 90, 84), (84, 90, 89, 83), (83, 89, 88, 82), (82, 88, 86, 80), (87, 93, 97, 91), (91, 97, 96, 90), (90, 96, 95, 89), (89, 95, 94, 88), (88, 94, 92, 86), (93, 99, 103, 97), (97, 103, 102, 96), (96, 102, 101, 95), (95, 101, 100, 94), (94, 100, 98, 92), (99, 105, 109, 103), (103, 109, 108, 102), (102, 108, 107, 101), (101, 107, 106, 100), (100, 106, 104, 98), (105, 111, 115, 109), (109, 115, 114, 108), (108, 114, 113, 107), (107, 113, 112, 106), (106, 112, 110, 104), (111, 117, 121, 115), (115, 121, 120, 114), (114, 120, 119, 113), (113, 119, 118, 112), (112, 118, 116, 110), (117, 123, 127, 121), (121, 127, 126, 120), (120, 126, 125, 119), (119, 125, 124, 118), (118, 124, 122, 116), (123, 129, 133, 127), (127, 133, 132, 126), (126, 132, 131, 125), (125, 131, 130, 124), (124, 130, 128, 122), (129, 135, 139, 133), (133, 139, 138, 132), (132, 138, 137, 131), (131, 137, 136, 130), (130, 136, 134, 128), (135, 141, 145, 139), (139, 145, 144, 138), (138, 144, 143, 137), (137, 143, 142, 136), (136, 142, 140, 134), (141, 147, 151, 145), (145, 151, 150, 144), (144, 150, 149, 143), (143, 149, 148, 142), (142, 148, 146, 140), (147, 153, 157, 151), (151, 157, 156, 150), (150, 156, 155, 149), (149, 155, 154, 148), (148, 154, 152, 146), (153, 159, 163, 157), (157, 163, 162, 156), (156, 162, 161, 155), (155, 161, 160, 154), (154, 160, 158, 152), (159, 165, 169, 163), (163, 169, 168, 162), (162, 168, 167, 161), (161, 167, 166, 160), (160, 166, 164, 158), (165, 171, 175, 169), (169, 175, 174, 168), (168, 174, 173, 167), (167, 173, 172, 166), (166, 172, 170, 164), (171, 177, 181, 175), (175, 181, 180, 174), (174, 180, 179, 173), (173, 179, 178, 172), (172, 178, 176, 170), (177, 183, 187, 181), (181, 187, 186, 180), (180, 186, 185, 179), (179, 185, 184, 178), (178, 184, 182, 176), (183, 189, 193, 187), (187, 193, 192, 186), (186, 192, 191, 185), (185, 191, 190, 184), (184, 190, 188, 182), (189, 195, 199, 193), (193, 199, 198, 192), (192, 198, 197, 191), (191, 197, 196, 190), (190, 196, 194, 188), (195, 201, 205, 199), (199, 205, 204, 198), (198, 204, 203, 197), (197, 203, 202, 196), (196, 202, 200, 194), (201, 207, 211, 205), (205, 211, 210, 204), (204, 210, 209, 203), (203, 209, 208, 202), (202, 208, 206, 200), (207, 213, 217, 211), (211, 217, 216, 210), (210, 216, 215, 209), (209, 215, 214, 208), (208, 214, 212, 206), (213, 219, 223, 217), (217, 223, 222, 216), (216, 222, 221, 215), (215, 221, 220, 214), (214, 220, 218, 212), (219, 33, 37, 223), (223, 37, 36, 222), (222, 36, 35, 221), (221, 35, 34, 220), (220, 34, 32, 218), (32, 38, 44, 50, 56, 62, 68, 74, 80, 86, 92, 98, 104, 110, 116, 122, 128, 134, 140, 146, 152, 158, 164, 170, 176, 182, 188, 194, 200, 206, 212, 218)])
_uv = me_cylinder.uv_layers.new(name='UVMap')
_uv.uv.foreach_set('vector', [0.5345, 0.618, 0.5345, 0.3154, 0.5662, 0.3176, 0.5662, 0.6203, 0.5948, 0.6865, 0.5948, 0.9891, 0.5705, 0.9933, 0.5705, 0.6907, 0.5705, 0.6907, 0.5705, 0.9933, 0.542, 0.9966, 0.542, 0.694, 0.542, 0.694, 0.542, 0.9966, 0.5103, 0.9988, 0.5103, 0.6962, 0.5103, 0.6962, 0.5103, 0.9988, 0.4766, 1.0, 0.4766, 0.6974, 0.4766, 0.6974, 0.4766, 1.0, 0.4423, 1.0, 0.4423, 0.6974, 0.4423, 0.6974, 0.4423, 1.0, 0.4086, 0.9988, 0.4086, 0.6962, 0.4086, 0.6962, 0.4086, 0.9988, 0.3769, 0.9966, 0.3769, 0.694, 0.3769, 0.694, 0.3769, 0.9966, 0.3484, 0.9933, 0.3484, 0.6907, 0.619, 0.6236, 0.619, 0.3209, 0.6476, 0.3176, 0.6476, 0.6203, 0.6476, 0.6203, 0.6476, 0.3176, 0.6793, 0.3154, 0.6793, 0.618, 0.6793, 0.618, 0.6793, 0.3154, 0.7129, 0.3142, 0.7129, 0.6168, 0.7129, 0.6168, 0.7129, 0.3142, 0.7472, 0.3142, 0.7472, 0.6168, 0.7472, 0.6168, 0.7472, 0.3142, 0.7809, 0.3154, 0.7809, 0.618, 0.7809, 0.618, 0.7809, 0.3154, 0.8126, 0.3176, 0.8126, 0.6203, 0.8126, 0.6203, 0.8126, 0.3176, 0.8411, 0.3209, 0.8411, 0.6236, 0.8411, 0.6236, 0.8411, 0.3209, 0.8654, 0.3251, 0.8654, 0.6278, 0.2221, 0.382, 0.2221, 0.6846, 0.1936, 0.6879, 0.1936, 0.3853, 0.1936, 0.3853, 0.1936, 0.6879, 0.1619, 0.6901, 0.1619, 0.3875, 0.1619, 0.3875, 0.1619, 0.6901, 0.1282, 0.6913, 0.1282, 0.3887, 0.1282, 0.3887, 0.1282, 0.6913, 0.09389, 0.6913, 0.09389, 0.3887, 0.09389, 0.3887, 0.09389, 0.6913, 0.06024, 0.6901, 0.06024, 0.3875, 0.06024, 0.3875, 0.06024, 0.6901, 0.02853, 0.6879, 0.02853, 0.3853, 0.02853, 0.3853, 0.02853, 0.6879, 8.172e-07, 0.6846, 0.0, 0.382, 0.3484, 0.6278, 0.3484, 0.3251, 0.3727, 0.3209, 0.3727, 0.6236, 0.3727, 0.6236, 0.3727, 0.3209, 0.4012, 0.3176, 0.4012, 0.6203, 0.4012, 0.6203, 0.4012, 0.3176, 0.4329, 0.3154, 0.4329, 0.618, 0.4329, 0.618, 0.4329, 0.3154, 0.4666, 0.3142, 0.4666, 0.6168, 0.4666, 0.6168, 0.4666, 0.3142, 0.5009, 0.3142, 0.5009, 0.6168, 0.5009, 0.6168, 0.5009, 0.3142, 0.5345, 0.3154, 0.5345, 0.618, 0.3286, 0.09169, 0.3417, 0.1234, 0.3484, 0.157, 0.3484, 0.1914, 0.3417, 0.225, 0.3286, 0.2567, 0.3095, 0.2853, 0.2853, 0.3095, 0.2567, 0.3286, 0.225, 0.3417, 0.1914, 0.3484, 0.157, 0.3484, 0.1234, 0.3417, 0.09169, 0.3286, 0.06316, 0.3095, 0.03889, 0.2853, 0.01983, 0.2567, 0.006695, 0.225, 3.065e-07, 0.1914, 0.0, 0.157, 0.006695, 0.1234, 0.01983, 0.09169, 0.03889, 0.06316, 0.06316, 0.03889, 0.09169, 0.01983, 0.1234, 0.006695, 0.157, 4.086e-07, 0.1914, 0.0, 0.225, 0.006695, 0.2567, 0.01983, 0.2853, 0.03889, 0.3095, 0.06316, 0.5948, 0.6236, 0.5948, 0.3209, 0.619, 0.3251, 0.619, 0.6278, 0.5662, 0.6203, 0.5662, 0.3176, 0.5948, 0.3209, 0.5948, 0.6236, 0.5662, 0.6203, 0.5948, 0.6236, 0.5934, 0.6369, 0.5652, 0.6336, 0.5652, 0.6336, 0.5934, 0.6369, 0.5896, 0.6495, 0.5624, 0.6463, 0.6626, 0.2132, 0.6487, 0.2428, 0.6405, 0.2379, 0.6537, 0.21, 0.6537, 0.21, 0.6405, 0.2379, 0.6302, 0.2317, 0.6424, 0.206, 0.6424, 0.206, 0.6302, 0.2317, 0.6188, 0.2249, 0.6298, 0.2015, 0.5948, 0.6236, 0.619, 0.6278, 0.6174, 0.641, 0.5934, 0.6369, 0.5934, 0.6369, 0.6174, 0.641, 0.6127, 0.6535, 0.5896, 0.6495, 0.6487, 0.2428, 0.6292, 0.2691, 0.6221, 0.2627, 0.6405, 0.2379, 0.6405, 0.2379, 0.6221, 0.2627, 0.6132, 0.2546, 0.6302, 0.2317, 0.6302, 0.2317, 0.6132, 0.2546, 0.6034, 0.2457, 0.6188, 0.2249, 0.5948, 0.6865, 0.5705, 0.6907, 0.5692, 0.6773, 0.5931, 0.6732, 0.5931, 0.6732, 0.5692, 0.6773, 0.5653, 0.6648, 0.5884, 0.6607, 0.6292, 0.2691, 0.605, 0.291, 0.5993, 0.2834, 0.6221, 0.2627, 0.6221, 0.2627, 0.5993, 0.2834, 0.5921, 0.2738, 0.6132, 0.2546, 0.6132, 0.2546, 0.5921, 0.2738, 0.5842, 0.2631, 0.6034, 0.2457, 0.5705, 0.6907, 0.542, 0.694, 0.541, 0.6806, 0.5692, 0.6773, 0.5692, 0.6773, 0.541, 0.6806, 0.5381, 0.6679, 0.5653, 0.6648, 0.605, 0.291, 0.5769, 0.3079, 0.5729, 0.2993, 0.5993, 0.2834, 0.5993, 0.2834, 0.5729, 0.2993, 0.5677, 0.2884, 0.5921, 0.2738, 0.5921, 0.2738, 0.5677, 0.2884, 0.562, 0.2764, 0.5842, 0.2631, 0.542, 0.694, 0.5103, 0.6962, 0.5097, 0.6828, 0.541, 0.6806, 0.541, 0.6806, 0.5097, 0.6828, 0.5079, 0.6701, 0.5381, 0.6679, 0.5381, 0.6679, 0.5079, 0.6701, 0.5051, 0.6591, 0.5336, 0.6571, 0.5729, 0.2993, 0.5438, 0.3097, 0.5409, 0.298, 0.5677, 0.2884, 0.5677, 0.2884, 0.5409, 0.298, 0.5377, 0.2851, 0.562, 0.2764, 0.5103, 0.6962, 0.4766, 0.6974, 0.4764, 0.684, 0.5097, 0.6828, 0.5097, 0.6828, 0.4764, 0.684, 0.4758, 0.6712, 0.5079, 0.6701, 0.5079, 0.6701, 0.4758, 0.6712, 0.4749, 0.6602, 0.5051, 0.6591, 0.5438, 0.3097, 0.5133, 0.3142, 0.5127, 0.3022, 0.5409, 0.298, 0.5409, 0.298, 0.5127, 0.3022, 0.5121, 0.2889, 0.5377, 0.2851, 0.4766, 0.6974, 0.4423, 0.6974, 0.4425, 0.684, 0.4764, 0.684, 0.4764, 0.684, 0.4425, 0.684, 0.4431, 0.6712, 0.4758, 0.6712, 0.4758, 0.6712, 0.4431, 0.6712, 0.444, 0.6602, 0.4749, 0.6602, 0.5133, 0.3142, 0.4825, 0.3127, 0.4843, 0.3008, 0.5127, 0.3022, 0.5127, 0.3022, 0.4843, 0.3008, 0.4862, 0.2877, 0.5121, 0.2889, 0.4423, 0.6974, 0.4086, 0.6962, 0.4093, 0.6828, 0.4425, 0.684, 0.4425, 0.684, 0.4093, 0.6828, 0.411, 0.6701, 0.4431, 0.6712, 0.4431, 0.6712, 0.411, 0.6701, 0.4138, 0.6591, 0.444, 0.6602, 0.4825, 0.3127, 0.4526, 0.3052, 0.4566, 0.2939, 0.4843, 0.3008, 0.4843, 0.3008, 0.4566, 0.2939, 0.4611, 0.2814, 0.4862, 0.2877, 0.4086, 0.6962, 0.3769, 0.694, 0.3779, 0.6806, 0.4093, 0.6828, 0.4093, 0.6828, 0.3779, 0.6806, 0.3808, 0.6679, 0.411, 0.6701, 0.411, 0.6701, 0.3808, 0.6679, 0.3853, 0.6571, 0.4138, 0.6591, 0.4526, 0.3052, 0.4247, 0.2921, 0.4309, 0.2818, 0.4566, 0.2939, 0.4566, 0.2939, 0.4309, 0.2818, 0.4377, 0.2704, 0.4611, 0.2814, 0.3769, 0.694, 0.3484, 0.6907, 0.3497, 0.6773, 0.3779, 0.6806, 0.3779, 0.6806, 0.3497, 0.6773, 0.3536, 0.6648, 0.3808, 0.6679, 0.4198, 0.3002, 0.3936, 0.2808, 0.3999, 0.2737, 0.4247, 0.2921, 0.4247, 0.2921, 0.3999, 0.2737, 0.408, 0.2648, 0.4309, 0.2818, 0.4309, 0.2818, 0.408, 0.2648, 0.4169, 0.255, 0.4377, 0.2704, 0.619, 0.6236, 0.6476, 0.6203, 0.6486, 0.6336, 0.6204, 0.6369, 0.6204, 0.6369, 0.6486, 0.6336, 0.6514, 0.6463, 0.6243, 0.6495, 0.3936, 0.2808, 0.3716, 0.2566, 0.3792, 0.2509, 0.3999, 0.2737, 0.3999, 0.2737, 0.3792, 0.2509, 0.3889, 0.2437, 0.408, 0.2648, 0.408, 0.2648, 0.3889, 0.2437, 0.3995, 0.2358, 0.4169, 0.255, 0.6476, 0.6203, 0.6793, 0.618, 0.6799, 0.6314, 0.6486, 0.6336, 0.6486, 0.6336, 0.6799, 0.6314, 0.6817, 0.6442, 0.6514, 0.6463, 0.6514, 0.6463, 0.6817, 0.6442, 0.6844, 0.6551, 0.6559, 0.6571, 0.3792, 0.2509, 0.3634, 0.2244, 0.3742, 0.2193, 0.3889, 0.2437, 0.3889, 0.2437, 0.3742, 0.2193, 0.3862, 0.2136, 0.3995, 0.2358, 0.6793, 0.618, 0.7129, 0.6168, 0.7131, 0.6302, 0.6799, 0.6314, 0.6799, 0.6314, 0.7131, 0.6302, 0.7137, 0.643, 0.6817, 0.6442, 0.6817, 0.6442, 0.7137, 0.643, 0.7147, 0.654, 0.6844, 0.6551, 0.3634, 0.2244, 0.353, 0.1954, 0.3646, 0.1925, 0.3742, 0.2193, 0.3742, 0.2193, 0.3646, 0.1925, 0.3775, 0.1893, 0.3862, 0.2136, 0.7129, 0.6168, 0.7472, 0.6168, 0.747, 0.6302, 0.7131, 0.6302, 0.7131, 0.6302, 0.747, 0.6302, 0.7464, 0.643, 0.7137, 0.643, 0.7137, 0.643, 0.7464, 0.643, 0.7455, 0.654, 0.7147, 0.654, 0.353, 0.1954, 0.3484, 0.1649, 0.3604, 0.1643, 0.3646, 0.1925, 0.3646, 0.1925, 0.3604, 0.1643, 0.3737, 0.1637, 0.3775, 0.1893, 0.7472, 0.6168, 0.7809, 0.618, 0.7803, 0.6314, 0.747, 0.6302, 0.747, 0.6302, 0.7803, 0.6314, 0.7785, 0.6442, 0.7464, 0.643, 0.7464, 0.643, 0.7785, 0.6442, 0.7758, 0.6551, 0.7455, 0.654, 0.3484, 0.1649, 0.3499, 0.1341, 0.3618, 0.1359, 0.3604, 0.1643, 0.3604, 0.1643, 0.3618, 0.1359, 0.3749, 0.1378, 0.3737, 0.1637, 0.7809, 0.618, 0.8126, 0.6203, 0.8116, 0.6336, 0.7803, 0.6314, 0.7803, 0.6314, 0.8116, 0.6336, 0.8087, 0.6463, 0.7785, 0.6442, 0.7785, 0.6442, 0.8087, 0.6463, 0.8042, 0.6571, 0.7758, 0.6551, 0.3499, 0.1341, 0.3574, 0.1042, 0.3687, 0.1082, 0.3618, 0.1359, 0.3618, 0.1359, 0.3687, 0.1082, 0.3812, 0.1127, 0.3749, 0.1378, 0.8126, 0.6203, 0.8411, 0.6236, 0.8398, 0.6369, 0.8116, 0.6336, 0.8116, 0.6336, 0.8398, 0.6369, 0.8359, 0.6495, 0.8087, 0.6463, 0.3484, 0.101, 0.3624, 0.07143, 0.3705, 0.07632, 0.3574, 0.1042, 0.3574, 0.1042, 0.3705, 0.07632, 0.3808, 0.08248, 0.3687, 0.1082, 0.3687, 0.1082, 0.3808, 0.08248, 0.3923, 0.08931, 0.3812, 0.1127, 0.2464, 0.3778, 0.2221, 0.382, 0.2208, 0.3686, 0.2447, 0.3645, 0.2447, 0.3645, 0.2208, 0.3686, 0.2169, 0.3561, 0.24, 0.3521, 0.3624, 0.07143, 0.3818, 0.04515, 0.3889, 0.05154, 0.3705, 0.07632, 0.3705, 0.07632, 0.3889, 0.05154, 0.3978, 0.05959, 0.3808, 0.08248, 0.3808, 0.08248, 0.3978, 0.05959, 0.4077, 0.06852, 0.3923, 0.08931, 0.2221, 0.382, 0.1936, 0.3853, 0.1926, 0.3719, 0.2208, 0.3686, 0.2208, 0.3686, 0.1926, 0.3719, 0.1897, 0.3592, 0.2169, 0.3561, 0.3818, 0.04515, 0.4061, 0.02317, 0.4117, 0.03082, 0.3889, 0.05154, 0.3889, 0.05154, 0.4117, 0.03082, 0.4189, 0.04045, 0.3978, 0.05959, 0.3978, 0.05959, 0.4189, 0.04045, 0.4268, 0.05113, 0.4077, 0.06852, 0.1936, 0.3853, 0.1619, 0.3875, 0.1613, 0.3741, 0.1926, 0.3719, 0.1926, 0.3719, 0.1613, 0.3741, 0.1595, 0.3614, 0.1897, 0.3592, 0.1897, 0.3592, 0.1595, 0.3614, 0.1567, 0.3505, 0.1852, 0.3484, 0.4117, 0.03082, 0.4382, 0.01495, 0.4433, 0.02579, 0.4189, 0.04045, 0.4189, 0.04045, 0.4433, 0.02579, 0.449, 0.03782, 0.4268, 0.05113, 0.1619, 0.3875, 0.1282, 0.3887, 0.128, 0.3753, 0.1613, 0.3741, 0.1613, 0.3741, 0.128, 0.3753, 0.1274, 0.3625, 0.1595, 0.3614, 0.1595, 0.3614, 0.1274, 0.3625, 0.1265, 0.3515, 0.1567, 0.3505, 0.4382, 0.01495, 0.4672, 0.004542, 0.4701, 0.01618, 0.4433, 0.02579, 0.4433, 0.02579, 0.4701, 0.01618, 0.4734, 0.02909, 0.449, 0.03782, 0.1282, 0.3887, 0.09389, 0.3887, 0.0941, 0.3753, 0.128, 0.3753, 0.128, 0.3753, 0.0941, 0.3753, 0.0947, 0.3625, 0.1274, 0.3625, 0.1274, 0.3625, 0.0947, 0.3625, 0.09563, 0.3515, 0.1265, 0.3515, 0.4672, 0.004542, 0.4977, 0.0, 0.4983, 0.01199, 0.4701, 0.01618, 0.4701, 0.01618, 0.4983, 0.01199, 0.499, 0.02527, 0.4734, 0.02909, 0.09389, 0.3887, 0.06024, 0.3875, 0.06085, 0.3741, 0.0941, 0.3753, 0.0941, 0.3753, 0.06085, 0.3741, 0.06262, 0.3614, 0.0947, 0.3625, 0.0947, 0.3625, 0.06262, 0.3614, 0.06539, 0.3505, 0.09563, 0.3515, 0.4977, 0.0, 0.5285, 0.001495, 0.5268, 0.01337, 0.4983, 0.01199, 0.4983, 0.01199, 0.5268, 0.01337, 0.5248, 0.02653, 0.499, 0.02527, 0.06024, 0.3875, 0.02853, 0.3853, 0.02953, 0.3719, 0.06085, 0.3741, 0.06085, 0.3741, 0.02953, 0.3719, 0.03241, 0.3592, 0.06262, 0.3614, 0.06262, 0.3614, 0.03241, 0.3592, 0.0369, 0.3484, 0.06539, 0.3505, 0.5285, 0.001495, 0.5584, 0.00897, 0.5544, 0.02027, 0.5268, 0.01337, 0.5268, 0.01337, 0.5544, 0.02027, 0.5499, 0.0328, 0.5248, 0.02653, 0.02853, 0.3853, 0.0, 0.382, 0.001337, 0.3686, 0.02953, 0.3719, 0.02953, 0.3719, 0.001337, 0.3686, 0.005216, 0.3561, 0.03241, 0.3592, 0.5616, 6.129e-07, 0.5912, 0.01397, 0.5863, 0.02214, 0.5584, 0.00897, 0.5584, 0.00897, 0.5863, 0.02214, 0.5801, 0.03244, 0.5544, 0.02027, 0.5544, 0.02027, 0.5801, 0.03244, 0.5733, 0.04385, 0.5499, 0.0328, 0.3484, 0.6278, 0.3727, 0.6236, 0.374, 0.6369, 0.35, 0.641, 0.35, 0.641, 0.374, 0.6369, 0.3779, 0.6495, 0.3548, 0.6535, 0.5912, 0.01397, 0.6175, 0.03343, 0.6111, 0.04049, 0.5863, 0.02214, 0.5863, 0.02214, 0.6111, 0.04049, 0.603, 0.04939, 0.5801, 0.03244, 0.5801, 0.03244, 0.603, 0.04939, 0.5941, 0.05925, 0.5733, 0.04385, 0.3727, 0.6236, 0.4012, 0.6203, 0.4022, 0.6336, 0.374, 0.6369, 0.374, 0.6369, 0.4022, 0.6336, 0.4051, 0.6463, 0.3779, 0.6495, 0.6175, 0.03343, 0.6395, 0.05765, 0.6318, 0.06333, 0.6111, 0.04049, 0.6111, 0.04049, 0.6318, 0.06333, 0.6222, 0.07048, 0.603, 0.04939, 0.603, 0.04939, 0.6222, 0.07048, 0.6115, 0.07842, 0.5941, 0.05925, 0.4012, 0.6203, 0.4329, 0.618, 0.4335, 0.6314, 0.4022, 0.6336, 0.4022, 0.6336, 0.4335, 0.6314, 0.4353, 0.6442, 0.4051, 0.6463, 0.4051, 0.6463, 0.4353, 0.6442, 0.4381, 0.6551, 0.4096, 0.6571, 0.6318, 0.06333, 0.6477, 0.08977, 0.6368, 0.09491, 0.6222, 0.07048, 0.6222, 0.07048, 0.6368, 0.09491, 0.6248, 0.1006, 0.6115, 0.07842, 0.4329, 0.618, 0.4666, 0.6168, 0.4668, 0.6302, 0.4335, 0.6314, 0.4335, 0.6314, 0.4668, 0.6302, 0.4674, 0.643, 0.4353, 0.6442, 0.4353, 0.6442, 0.4674, 0.643, 0.4683, 0.654, 0.4381, 0.6551, 0.6477, 0.08977, 0.6581, 0.1188, 0.6464, 0.1217, 0.6368, 0.09491, 0.6368, 0.09491, 0.6464, 0.1217, 0.6335, 0.125, 0.6248, 0.1006, 0.4666, 0.6168, 0.5009, 0.6168, 0.5007, 0.6302, 0.4668, 0.6302, 0.4668, 0.6302, 0.5007, 0.6302, 0.5001, 0.643, 0.4674, 0.643, 0.4674, 0.643, 0.5001, 0.643, 0.4991, 0.654, 0.4683, 0.654, 0.6581, 0.1188, 0.6626, 0.1493, 0.6506, 0.1499, 0.6464, 0.1217, 0.6464, 0.1217, 0.6506, 0.1499, 0.6374, 0.1506, 0.6335, 0.125, 0.5009, 0.6168, 0.5345, 0.618, 0.5339, 0.6314, 0.5007, 0.6302, 0.5007, 0.6302, 0.5339, 0.6314, 0.5322, 0.6442, 0.5001, 0.643, 0.5001, 0.643, 0.5322, 0.6442, 0.5294, 0.6551, 0.4991, 0.654, 0.6626, 0.1493, 0.6611, 0.1801, 0.6493, 0.1783, 0.6506, 0.1499, 0.6506, 0.1499, 0.6493, 0.1783, 0.6361, 0.1764, 0.6374, 0.1506, 0.5345, 0.618, 0.5662, 0.6203, 0.5652, 0.6336, 0.5339, 0.6314, 0.5339, 0.6314, 0.5652, 0.6336, 0.5624, 0.6463, 0.5322, 0.6442, 0.5322, 0.6442, 0.5624, 0.6463, 0.5579, 0.6571, 0.5294, 0.6551, 0.6611, 0.1801, 0.6537, 0.21, 0.6424, 0.206, 0.6493, 0.1783, 0.6493, 0.1783, 0.6424, 0.206, 0.6298, 0.2015, 0.6361, 0.1764, 0.5062, 0.02511, 0.5319, 0.02778, 0.5566, 0.03541, 0.5794, 0.04772, 0.5993, 0.06423, 0.6156, 0.08432, 0.6277, 0.1072, 0.6351, 0.132, 0.6375, 0.1578, 0.6348, 0.1835, 0.6272, 0.2082, 0.6149, 0.231, 0.5984, 0.2509, 0.5783, 0.2672, 0.5554, 0.2793, 0.5306, 0.2867, 0.5049, 0.2891, 0.4791, 0.2864, 0.4544, 0.2788, 0.4316, 0.2665, 0.4117, 0.25, 0.3954, 0.2299, 0.3833, 0.207, 0.3759, 0.1822, 0.3735, 0.1565, 0.3762, 0.1307, 0.3838, 0.106, 0.3961, 0.08323, 0.4126, 0.06331, 0.4327, 0.047, 0.4556, 0.03491, 0.4804, 0.02752])
me_cylinder.materials.append(mat_arrow)
me_cylinder.use_remesh_preserve_volume = False
me_cylinder.use_remesh_preserve_attributes = False
me_cylinder.use_mirror_vertex_groups = False
me_cylinder.update()
me_cylinder_001 = bpy.data.meshes.new('Cylinder.001')
me_cylinder_001.from_pydata([(1.388, -1.483, -0.1565), (1.401, -1.483, -0.1551), (1.414, -1.483, -0.1512), (1.426, -1.483, -0.1448), (1.437, -1.483, -0.1361), (1.445, -1.483, -0.1256), (1.452, -1.483, -0.1136), (1.456, -1.483, -0.1006), (1.457, -1.483, -0.08699), (1.456, -1.483, -0.07344), (1.452, -1.483, -0.0604), (1.445, -1.483, -0.04839), (1.437, -1.483, -0.03786), (1.426, -1.483, -0.02922), (1.414, -1.483, -0.0228), (1.401, -1.483, -0.01885), (1.388, -1.483, -0.01751), (1.374, -1.483, -0.01885), (1.361, -1.483, -0.0228), (1.349, -1.483, -0.02922), (1.339, -1.483, -0.03786), (1.33, -1.483, -0.04839), (1.323, -1.483, -0.06041), (1.32, -1.483, -0.07344), (1.318, -1.483, -0.08699), (1.32, -1.483, -0.1006), (1.323, -1.483, -0.1136), (1.33, -1.483, -0.1256), (1.339, -1.483, -0.1361), (1.349, -1.483, -0.1448), (1.361, -1.483, -0.1512), (1.374, -1.483, -0.1551), (1.388, -1.622, -0.1394), (1.388, -1.605, -0.1565), (1.388, -1.621, -0.1447), (1.388, -1.619, -0.1494), (1.388, -1.615, -0.1532), (1.388, -1.61, -0.1556), (1.398, -1.622, -0.1384), (1.401, -1.605, -0.1551), (1.399, -1.621, -0.1436), (1.4, -1.619, -0.1482), (1.401, -1.615, -0.1519), (1.401, -1.61, -0.1543), (1.408, -1.622, -0.1354), (1.414, -1.605, -0.1512), (1.41, -1.621, -0.1403), (1.412, -1.619, -0.1447), (1.413, -1.615, -0.1482), (1.414, -1.61, -0.1504), (1.417, -1.622, -0.1306), (1.426, -1.605, -0.1448), (1.42, -1.621, -0.1349), (1.422, -1.619, -0.1389), (1.424, -1.615, -0.1421), (1.426, -1.61, -0.1441), (1.425, -1.622, -0.124), (1.437, -1.605, -0.1361), (1.428, -1.621, -0.1278), (1.432, -1.619, -0.1311), (1.435, -1.615, -0.1338), (1.436, -1.61, -0.1355), (1.431, -1.622, -0.1161), (1.445, -1.605, -0.1256), (1.436, -1.621, -0.119), (1.44, -1.619, -0.1217), (1.443, -1.615, -0.1238), (1.445, -1.61, -0.1251), (1.436, -1.622, -0.107), (1.452, -1.605, -0.1136), (1.441, -1.621, -0.1091), (1.445, -1.619, -0.1109), (1.449, -1.615, -0.1123), (1.451, -1.61, -0.1133), (1.439, -1.622, -0.09722), (1.456, -1.605, -0.1006), (1.444, -1.621, -0.09825), (1.449, -1.619, -0.09918), (1.453, -1.615, -0.09991), (1.455, -1.61, -0.1004), (1.44, -1.622, -0.08699), (1.457, -1.605, -0.08699), (1.445, -1.621, -0.08699), (1.45, -1.619, -0.08699), (1.454, -1.615, -0.08699), (1.456, -1.61, -0.08699), (1.439, -1.622, -0.07677), (1.456, -1.605, -0.07344), (1.444, -1.621, -0.07574), (1.449, -1.619, -0.07481), (1.453, -1.615, -0.07408), (1.455, -1.61, -0.0736), (1.436, -1.622, -0.06695), (1.452, -1.605, -0.0604), (1.441, -1.621, -0.06492), (1.445, -1.619, -0.0631), (1.449, -1.615, -0.06165), (1.451, -1.61, -0.06073), (1.431, -1.622, -0.05789), (1.445, -1.605, -0.04839), (1.436, -1.621, -0.05495), (1.44, -1.619, -0.05231), (1.443, -1.615, -0.05021), (1.445, -1.61, -0.04886), (1.425, -1.622, -0.04995), (1.437, -1.605, -0.03786), (1.428, -1.621, -0.04621), (1.432, -1.619, -0.04284), (1.435, -1.615, -0.04017), (1.436, -1.61, -0.03845), (1.417, -1.622, -0.04343), (1.426, -1.605, -0.02922), (1.42, -1.621, -0.03904), (1.422, -1.619, -0.03508), (1.424, -1.615, -0.03194), (1.426, -1.61, -0.02992), (1.408, -1.622, -0.03859), (1.414, -1.605, -0.0228), (1.41, -1.621, -0.03371), (1.412, -1.619, -0.02931), (1.413, -1.615, -0.02582), (1.414, -1.61, -0.02357), (1.398, -1.622, -0.03561), (1.401, -1.605, -0.01885), (1.399, -1.621, -0.03043), (1.4, -1.619, -0.02576), (1.401, -1.615, -0.02205), (1.401, -1.61, -0.01967), (1.388, -1.622, -0.0346), (1.388, -1.605, -0.01751), (1.388, -1.621, -0.02932), (1.388, -1.619, -0.02456), (1.388, -1.615, -0.02078), (1.388, -1.61, -0.01835), (1.377, -1.622, -0.03561), (1.374, -1.605, -0.01885), (1.376, -1.621, -0.03043), (1.376, -1.619, -0.02576), (1.375, -1.615, -0.02205), (1.374, -1.61, -0.01967), (1.368, -1.622, -0.03859), (1.361, -1.605, -0.0228), (1.366, -1.621, -0.03371), (1.364, -1.619, -0.02931), (1.362, -1.615, -0.02582), (1.361, -1.61, -0.02357), (1.359, -1.622, -0.04343), (1.349, -1.605, -0.02922), (1.356, -1.621, -0.03904), (1.353, -1.619, -0.03508), (1.351, -1.615, -0.03194), (1.35, -1.61, -0.02992), (1.351, -1.622, -0.04995), (1.339, -1.605, -0.03786), (1.347, -1.621, -0.04621), (1.344, -1.619, -0.04284), (1.341, -1.615, -0.04017), (1.339, -1.61, -0.03845), (1.344, -1.622, -0.05789), (1.33, -1.605, -0.04839), (1.34, -1.621, -0.05495), (1.336, -1.619, -0.05231), (1.333, -1.615, -0.05021), (1.331, -1.61, -0.04886), (1.339, -1.622, -0.06694), (1.323, -1.605, -0.06041), (1.334, -1.621, -0.06492), (1.33, -1.619, -0.0631), (1.327, -1.615, -0.06165), (1.324, -1.61, -0.06073), (1.336, -1.622, -0.07677), (1.32, -1.605, -0.07344), (1.331, -1.621, -0.07574), (1.326, -1.619, -0.07481), (1.323, -1.615, -0.07408), (1.32, -1.61, -0.0736), (1.335, -1.622, -0.087), (1.318, -1.605, -0.087), (1.33, -1.621, -0.087), (1.325, -1.619, -0.087), (1.321, -1.615, -0.087), (1.319, -1.61, -0.087), (1.336, -1.622, -0.09722), (1.32, -1.605, -0.1006), (1.331, -1.621, -0.09825), (1.326, -1.619, -0.09918), (1.323, -1.615, -0.09991), (1.32, -1.61, -0.1004), (1.339, -1.622, -0.107), (1.323, -1.605, -0.1136), (1.334, -1.621, -0.1091), (1.33, -1.619, -0.1109), (1.327, -1.615, -0.1123), (1.324, -1.61, -0.1133), (1.344, -1.622, -0.1161), (1.33, -1.605, -0.1256), (1.34, -1.621, -0.119), (1.336, -1.619, -0.1217), (1.333, -1.615, -0.1238), (1.331, -1.61, -0.1251), (1.351, -1.622, -0.124), (1.339, -1.605, -0.1361), (1.347, -1.621, -0.1278), (1.344, -1.619, -0.1311), (1.341, -1.615, -0.1338), (1.339, -1.61, -0.1355), (1.359, -1.622, -0.1306), (1.349, -1.605, -0.1448), (1.356, -1.621, -0.1349), (1.353, -1.619, -0.1389), (1.351, -1.615, -0.1421), (1.35, -1.61, -0.1441), (1.368, -1.622, -0.1354), (1.361, -1.605, -0.1512), (1.366, -1.621, -0.1403), (1.364, -1.619, -0.1447), (1.362, -1.615, -0.1482), (1.361, -1.61, -0.1504), (1.377, -1.622, -0.1384), (1.374, -1.605, -0.1551), (1.376, -1.621, -0.1436), (1.376, -1.619, -0.1482), (1.375, -1.615, -0.1519), (1.374, -1.61, -0.1543)], [], [(219, 31, 0, 33), (45, 2, 3, 51), (51, 3, 4, 57), (57, 4, 5, 63), (63, 5, 6, 69), (69, 6, 7, 75), (75, 7, 8, 81), (81, 8, 9, 87), (87, 9, 10, 93), (93, 10, 11, 99), (99, 11, 12, 105), (105, 12, 13, 111), (111, 13, 14, 117), (117, 14, 15, 123), (123, 15, 16, 129), (129, 16, 17, 135), (135, 17, 18, 141), (141, 18, 19, 147), (147, 19, 20, 153), (153, 20, 21, 159), (159, 21, 22, 165), (165, 22, 23, 171), (171, 23, 24, 177), (177, 24, 25, 183), (183, 25, 26, 189), (189, 26, 27, 195), (195, 27, 28, 201), (201, 28, 29, 207), (207, 29, 30, 213), (213, 30, 31, 219), (1, 0, 31, 30, 29, 28, 27, 26, 25, 24, 23, 22, 21, 20, 19, 18, 17, 16, 15, 14, 13, 12, 11, 10, 9, 8, 7, 6, 5, 4, 3, 2), (39, 1, 2, 45), (33, 0, 1, 39), (33, 39, 43, 37), (37, 43, 42, 36), (36, 42, 41, 35), (35, 41, 40, 34), (34, 40, 38, 32), (39, 45, 49, 43), (43, 49, 48, 42), (42, 48, 47, 41), (41, 47, 46, 40), (40, 46, 44, 38), (45, 51, 55, 49), (49, 55, 54, 48), (48, 54, 53, 47), (47, 53, 52, 46), (46, 52, 50, 44), (51, 57, 61, 55), (55, 61, 60, 54), (54, 60, 59, 53), (53, 59, 58, 52), (52, 58, 56, 50), (57, 63, 67, 61), (61, 67, 66, 60), (60, 66, 65, 59), (59, 65, 64, 58), (58, 64, 62, 56), (63, 69, 73, 67), (67, 73, 72, 66), (66, 72, 71, 65), (65, 71, 70, 64), (64, 70, 68, 62), (69, 75, 79, 73), (73, 79, 78, 72), (72, 78, 77, 71), (71, 77, 76, 70), (70, 76, 74, 68), (75, 81, 85, 79), (79, 85, 84, 78), (78, 84, 83, 77), (77, 83, 82, 76), (76, 82, 80, 74), (81, 87, 91, 85), (85, 91, 90, 84), (84, 90, 89, 83), (83, 89, 88, 82), (82, 88, 86, 80), (87, 93, 97, 91), (91, 97, 96, 90), (90, 96, 95, 89), (89, 95, 94, 88), (88, 94, 92, 86), (93, 99, 103, 97), (97, 103, 102, 96), (96, 102, 101, 95), (95, 101, 100, 94), (94, 100, 98, 92), (99, 105, 109, 103), (103, 109, 108, 102), (102, 108, 107, 101), (101, 107, 106, 100), (100, 106, 104, 98), (105, 111, 115, 109), (109, 115, 114, 108), (108, 114, 113, 107), (107, 113, 112, 106), (106, 112, 110, 104), (111, 117, 121, 115), (115, 121, 120, 114), (114, 120, 119, 113), (113, 119, 118, 112), (112, 118, 116, 110), (117, 123, 127, 121), (121, 127, 126, 120), (120, 126, 125, 119), (119, 125, 124, 118), (118, 124, 122, 116), (123, 129, 133, 127), (127, 133, 132, 126), (126, 132, 131, 125), (125, 131, 130, 124), (124, 130, 128, 122), (129, 135, 139, 133), (133, 139, 138, 132), (132, 138, 137, 131), (131, 137, 136, 130), (130, 136, 134, 128), (135, 141, 145, 139), (139, 145, 144, 138), (138, 144, 143, 137), (137, 143, 142, 136), (136, 142, 140, 134), (141, 147, 151, 145), (145, 151, 150, 144), (144, 150, 149, 143), (143, 149, 148, 142), (142, 148, 146, 140), (147, 153, 157, 151), (151, 157, 156, 150), (150, 156, 155, 149), (149, 155, 154, 148), (148, 154, 152, 146), (153, 159, 163, 157), (157, 163, 162, 156), (156, 162, 161, 155), (155, 161, 160, 154), (154, 160, 158, 152), (159, 165, 169, 163), (163, 169, 168, 162), (162, 168, 167, 161), (161, 167, 166, 160), (160, 166, 164, 158), (165, 171, 175, 169), (169, 175, 174, 168), (168, 174, 173, 167), (167, 173, 172, 166), (166, 172, 170, 164), (171, 177, 181, 175), (175, 181, 180, 174), (174, 180, 179, 173), (173, 179, 178, 172), (172, 178, 176, 170), (177, 183, 187, 181), (181, 187, 186, 180), (180, 186, 185, 179), (179, 185, 184, 178), (178, 184, 182, 176), (183, 189, 193, 187), (187, 193, 192, 186), (186, 192, 191, 185), (185, 191, 190, 184), (184, 190, 188, 182), (189, 195, 199, 193), (193, 199, 198, 192), (192, 198, 197, 191), (191, 197, 196, 190), (190, 196, 194, 188), (195, 201, 205, 199), (199, 205, 204, 198), (198, 204, 203, 197), (197, 203, 202, 196), (196, 202, 200, 194), (201, 207, 211, 205), (205, 211, 210, 204), (204, 210, 209, 203), (203, 209, 208, 202), (202, 208, 206, 200), (207, 213, 217, 211), (211, 217, 216, 210), (210, 216, 215, 209), (209, 215, 214, 208), (208, 214, 212, 206), (213, 219, 223, 217), (217, 223, 222, 216), (216, 222, 221, 215), (215, 221, 220, 214), (214, 220, 218, 212), (219, 33, 37, 223), (223, 37, 36, 222), (222, 36, 35, 221), (221, 35, 34, 220), (220, 34, 32, 218), (32, 38, 44, 50, 56, 62, 68, 74, 80, 86, 92, 98, 104, 110, 116, 122, 128, 134, 140, 146, 152, 158, 164, 170, 176, 182, 188, 194, 200, 206, 212, 218)])
_uv = me_cylinder_001.uv_layers.new(name='UVMap')
_uv.uv.foreach_set('vector', [0.7472, 0.6168, 0.7472, 0.3142, 0.7809, 0.3154, 0.7809, 0.618, 0.8411, 0.6236, 0.8411, 0.3209, 0.8654, 0.3251, 0.8654, 0.6278, 0.2464, 0.3778, 0.2464, 0.6804, 0.2221, 0.6846, 0.2221, 0.382, 0.2221, 0.382, 0.2221, 0.6846, 0.1936, 0.6879, 0.1936, 0.3853, 0.1936, 0.3853, 0.1936, 0.6879, 0.1619, 0.6901, 0.1619, 0.3875, 0.1619, 0.3875, 0.1619, 0.6901, 0.1282, 0.6913, 0.1282, 0.3887, 0.1282, 0.3887, 0.1282, 0.6913, 0.09389, 0.6913, 0.09389, 0.3887, 0.09389, 0.3887, 0.09389, 0.6913, 0.06024, 0.6901, 0.06024, 0.3875, 0.06024, 0.3875, 0.06024, 0.6901, 0.02853, 0.6879, 0.02853, 0.3853, 0.02853, 0.3853, 0.02853, 0.6879, 0.0, 0.6846, 1.788e-07, 0.382, 0.5948, 0.6907, 0.5948, 0.9933, 0.5662, 0.9966, 0.5662, 0.694, 0.5662, 0.694, 0.5662, 0.9966, 0.5345, 0.9988, 0.5345, 0.6962, 0.5345, 0.6962, 0.5345, 0.9988, 0.5009, 1.0, 0.5009, 0.6974, 0.5009, 0.6974, 0.5009, 1.0, 0.4666, 1.0, 0.4666, 0.6974, 0.4666, 0.6974, 0.4666, 1.0, 0.4329, 0.9988, 0.4329, 0.6962, 0.4329, 0.6962, 0.4329, 0.9988, 0.4012, 0.9966, 0.4012, 0.694, 0.4012, 0.694, 0.4012, 0.9966, 0.3727, 0.9933, 0.3727, 0.6907, 0.619, 0.3436, 0.619, 0.6462, 0.5948, 0.6504, 0.5948, 0.3478, 0.5948, 0.3478, 0.5948, 0.6504, 0.5662, 0.6537, 0.5662, 0.3511, 0.5662, 0.3511, 0.5662, 0.6537, 0.5345, 0.6559, 0.5345, 0.3533, 0.5345, 0.3533, 0.5345, 0.6559, 0.5009, 0.6571, 0.5009, 0.3545, 0.5009, 0.3545, 0.5009, 0.6571, 0.4666, 0.6571, 0.4666, 0.3545, 0.4666, 0.3545, 0.4666, 0.6571, 0.4329, 0.6559, 0.4329, 0.3533, 0.4329, 0.3533, 0.4329, 0.6559, 0.4012, 0.6537, 0.4012, 0.3511, 0.4012, 0.3511, 0.4012, 0.6537, 0.3727, 0.6504, 0.3727, 0.3478, 0.3727, 0.3478, 0.3727, 0.6504, 0.3484, 0.6462, 0.3484, 0.3436, 0.619, 0.6236, 0.619, 0.3209, 0.6476, 0.3176, 0.6476, 0.6203, 0.6476, 0.6203, 0.6476, 0.3176, 0.6793, 0.3154, 0.6793, 0.618, 0.6793, 0.618, 0.6793, 0.3154, 0.7129, 0.3142, 0.7129, 0.6168, 0.7129, 0.6168, 0.7129, 0.3142, 0.7472, 0.3142, 0.7472, 0.6168, 0.3484, 0.157, 0.3484, 0.1914, 0.3417, 0.225, 0.3286, 0.2567, 0.3095, 0.2853, 0.2853, 0.3095, 0.2567, 0.3286, 0.225, 0.3417, 0.1914, 0.3484, 0.157, 0.3484, 0.1234, 0.3417, 0.09169, 0.3286, 0.06316, 0.3095, 0.03889, 0.2853, 0.01983, 0.2567, 0.006695, 0.225, 0.0, 0.1914, 0.0, 0.157, 0.006694, 0.1234, 0.01983, 0.09169, 0.03889, 0.06316, 0.06316, 0.03889, 0.09169, 0.01983, 0.1234, 0.006695, 0.157, 0.0, 0.1914, 0.0, 0.225, 0.006695, 0.2567, 0.01983, 0.2853, 0.03889, 0.3095, 0.06316, 0.3286, 0.09169, 0.3417, 0.1234, 0.8126, 0.6203, 0.8126, 0.3176, 0.8411, 0.3209, 0.8411, 0.6236, 0.7809, 0.618, 0.7809, 0.3154, 0.8126, 0.3176, 0.8126, 0.6203, 0.7809, 0.618, 0.8126, 0.6203, 0.8116, 0.6336, 0.7803, 0.6314, 0.7803, 0.6314, 0.8116, 0.6336, 0.8087, 0.6463, 0.7785, 0.6442, 0.7785, 0.6442, 0.8087, 0.6463, 0.8042, 0.6571, 0.7757, 0.6551, 0.5438, 0.004543, 0.5729, 0.01495, 0.5677, 0.02579, 0.5409, 0.01618, 0.5409, 0.01618, 0.5677, 0.02579, 0.562, 0.03782, 0.5377, 0.02909, 0.8126, 0.6203, 0.8411, 0.6236, 0.8398, 0.6369, 0.8116, 0.6336, 0.8116, 0.6336, 0.8398, 0.6369, 0.8359, 0.6495, 0.8087, 0.6463, 0.5769, 0.00634, 0.605, 0.02317, 0.5993, 0.03082, 0.5729, 0.01495, 0.5729, 0.01495, 0.5993, 0.03082, 0.5921, 0.04045, 0.5677, 0.02579, 0.5677, 0.02579, 0.5921, 0.04045, 0.5842, 0.05113, 0.562, 0.03782, 0.8411, 0.6236, 0.8654, 0.6278, 0.8638, 0.641, 0.8398, 0.6369, 0.8398, 0.6369, 0.8638, 0.641, 0.859, 0.6535, 0.8359, 0.6495, 0.605, 0.02317, 0.6292, 0.04515, 0.6221, 0.05154, 0.5993, 0.03082, 0.5993, 0.03082, 0.6221, 0.05154, 0.6132, 0.05959, 0.5921, 0.04045, 0.5921, 0.04045, 0.6132, 0.05959, 0.6034, 0.06852, 0.5842, 0.05113, 0.2464, 0.3778, 0.2221, 0.382, 0.2208, 0.3686, 0.2447, 0.3645, 0.2447, 0.3645, 0.2208, 0.3686, 0.2169, 0.3561, 0.24, 0.3521, 0.6292, 0.04515, 0.6487, 0.07143, 0.6405, 0.07632, 0.6221, 0.05154, 0.6221, 0.05154, 0.6405, 0.07632, 0.6302, 0.08248, 0.6132, 0.05959, 0.6132, 0.05959, 0.6302, 0.08248, 0.6188, 0.08931, 0.6034, 0.06852, 0.2221, 0.382, 0.1936, 0.3853, 0.1926, 0.3719, 0.2208, 0.3686, 0.2208, 0.3686, 0.1926, 0.3719, 0.1897, 0.3592, 0.2169, 0.3561, 0.6487, 0.07143, 0.6626, 0.101, 0.6537, 0.1042, 0.6405, 0.07632, 0.6405, 0.07632, 0.6537, 0.1042, 0.6424, 0.1082, 0.6302, 0.08248, 0.6302, 0.08248, 0.6424, 0.1082, 0.6298, 0.1127, 0.6188, 0.08931, 0.1936, 0.3853, 0.1619, 0.3875, 0.1613, 0.3741, 0.1926, 0.3719, 0.1926, 0.3719, 0.1613, 0.3741, 0.1595, 0.3614, 0.1897, 0.3592, 0.1897, 0.3592, 0.1595, 0.3614, 0.1567, 0.3505, 0.1852, 0.3484, 0.6537, 0.1042, 0.6611, 0.1341, 0.6493, 0.1359, 0.6424, 0.1082, 0.6424, 0.1082, 0.6493, 0.1359, 0.6361, 0.1378, 0.6298, 0.1127, 0.1619, 0.3875, 0.1282, 0.3887, 0.128, 0.3753, 0.1613, 0.3741, 0.1613, 0.3741, 0.128, 0.3753, 0.1274, 0.3625, 0.1595, 0.3614, 0.1595, 0.3614, 0.1274, 0.3625, 0.1265, 0.3515, 0.1567, 0.3505, 0.6611, 0.1341, 0.6626, 0.1649, 0.6506, 0.1643, 0.6493, 0.1359, 0.6493, 0.1359, 0.6506, 0.1643, 0.6373, 0.1637, 0.6361, 0.1378, 0.1282, 0.3887, 0.09389, 0.3887, 0.0941, 0.3753, 0.128, 0.3753, 0.128, 0.3753, 0.0941, 0.3753, 0.0947, 0.3625, 0.1274, 0.3625, 0.1274, 0.3625, 0.0947, 0.3625, 0.09563, 0.3515, 0.1265, 0.3515, 0.6626, 0.1649, 0.6581, 0.1954, 0.6464, 0.1925, 0.6506, 0.1643, 0.6506, 0.1643, 0.6464, 0.1925, 0.6335, 0.1893, 0.6373, 0.1637, 0.09389, 0.3887, 0.06024, 0.3875, 0.06085, 0.3741, 0.0941, 0.3753, 0.0941, 0.3753, 0.06085, 0.3741, 0.06262, 0.3614, 0.0947, 0.3625, 0.0947, 0.3625, 0.06262, 0.3614, 0.06539, 0.3505, 0.09563, 0.3515, 0.6581, 0.1954, 0.6477, 0.2244, 0.6368, 0.2193, 0.6464, 0.1925, 0.6464, 0.1925, 0.6368, 0.2193, 0.6248, 0.2136, 0.6335, 0.1893, 0.06024, 0.3875, 0.02853, 0.3853, 0.02953, 0.3719, 0.06085, 0.3741, 0.06085, 0.3741, 0.02953, 0.3719, 0.03241, 0.3592, 0.06262, 0.3614, 0.06262, 0.3614, 0.03241, 0.3592, 0.0369, 0.3484, 0.06539, 0.3505, 0.6477, 0.2244, 0.6318, 0.2509, 0.6222, 0.2437, 0.6368, 0.2193, 0.6368, 0.2193, 0.6222, 0.2437, 0.6115, 0.2358, 0.6248, 0.2136, 0.02853, 0.3853, 1.788e-07, 0.382, 0.001337, 0.3686, 0.02953, 0.3719, 0.02953, 0.3719, 0.001337, 0.3686, 0.005217, 0.3561, 0.03241, 0.3592, 0.6395, 0.2566, 0.6175, 0.2808, 0.6111, 0.2737, 0.6318, 0.2509, 0.6318, 0.2509, 0.6111, 0.2737, 0.603, 0.2648, 0.6222, 0.2437, 0.6222, 0.2437, 0.603, 0.2648, 0.5941, 0.255, 0.6115, 0.2358, 0.5948, 0.6907, 0.5662, 0.694, 0.5652, 0.6806, 0.5934, 0.6773, 0.5934, 0.6773, 0.5652, 0.6806, 0.5624, 0.6679, 0.5896, 0.6648, 0.6175, 0.2808, 0.5912, 0.3002, 0.5863, 0.2921, 0.6111, 0.2737, 0.6111, 0.2737, 0.5863, 0.2921, 0.5801, 0.2818, 0.603, 0.2648, 0.603, 0.2648, 0.5801, 0.2818, 0.5733, 0.2704, 0.5941, 0.255, 0.5662, 0.694, 0.5345, 0.6962, 0.5339, 0.6828, 0.5652, 0.6806, 0.5652, 0.6806, 0.5339, 0.6828, 0.5322, 0.6701, 0.5624, 0.6679, 0.5624, 0.6679, 0.5322, 0.6701, 0.5294, 0.6592, 0.5579, 0.6571, 0.5863, 0.2921, 0.5584, 0.3052, 0.5544, 0.2939, 0.5801, 0.2818, 0.5801, 0.2818, 0.5544, 0.2939, 0.5499, 0.2814, 0.5733, 0.2704, 0.5345, 0.6962, 0.5009, 0.6974, 0.5007, 0.684, 0.5339, 0.6828, 0.5339, 0.6828, 0.5007, 0.684, 0.5001, 0.6712, 0.5322, 0.6701, 0.5322, 0.6701, 0.5001, 0.6712, 0.4991, 0.6602, 0.5294, 0.6592, 0.5584, 0.3052, 0.5285, 0.3127, 0.5268, 0.3008, 0.5544, 0.2939, 0.5544, 0.2939, 0.5268, 0.3008, 0.5248, 0.2877, 0.5499, 0.2814, 0.5009, 0.6974, 0.4666, 0.6974, 0.4668, 0.684, 0.5007, 0.684, 0.5007, 0.684, 0.4668, 0.684, 0.4674, 0.6712, 0.5001, 0.6712, 0.5001, 0.6712, 0.4674, 0.6712, 0.4683, 0.6602, 0.4991, 0.6602, 0.5285, 0.3127, 0.4977, 0.3142, 0.4983, 0.3022, 0.5268, 0.3008, 0.5268, 0.3008, 0.4983, 0.3022, 0.499, 0.2889, 0.5248, 0.2877, 0.4666, 0.6974, 0.4329, 0.6962, 0.4335, 0.6828, 0.4668, 0.684, 0.4668, 0.684, 0.4335, 0.6828, 0.4353, 0.6701, 0.4674, 0.6712, 0.4674, 0.6712, 0.4353, 0.6701, 0.4381, 0.6592, 0.4683, 0.6602, 0.4977, 0.3142, 0.4672, 0.3097, 0.4701, 0.298, 0.4983, 0.3022, 0.4983, 0.3022, 0.4701, 0.298, 0.4734, 0.2851, 0.499, 0.2889, 0.4329, 0.6962, 0.4012, 0.694, 0.4022, 0.6806, 0.4335, 0.6828, 0.4335, 0.6828, 0.4022, 0.6806, 0.4051, 0.6679, 0.4353, 0.6701, 0.4353, 0.6701, 0.4051, 0.6679, 0.4096, 0.6571, 0.4381, 0.6592, 0.4672, 0.3097, 0.4382, 0.2993, 0.4433, 0.2884, 0.4701, 0.298, 0.4701, 0.298, 0.4433, 0.2884, 0.449, 0.2764, 0.4734, 0.2851, 0.4012, 0.694, 0.3727, 0.6907, 0.374, 0.6773, 0.4022, 0.6806, 0.4022, 0.6806, 0.374, 0.6773, 0.3779, 0.6648, 0.4051, 0.6679, 0.4341, 0.3079, 0.4061, 0.291, 0.4117, 0.2834, 0.4382, 0.2993, 0.4382, 0.2993, 0.4117, 0.2834, 0.4189, 0.2738, 0.4433, 0.2884, 0.4433, 0.2884, 0.4189, 0.2738, 0.4268, 0.2631, 0.449, 0.2764, 0.3727, 0.6907, 0.3484, 0.6865, 0.35, 0.6732, 0.374, 0.6773, 0.374, 0.6773, 0.35, 0.6732, 0.3548, 0.6607, 0.3779, 0.6648, 0.4061, 0.291, 0.3818, 0.2691, 0.3889, 0.2627, 0.4117, 0.2834, 0.4117, 0.2834, 0.3889, 0.2627, 0.3978, 0.2546, 0.4189, 0.2738, 0.4189, 0.2738, 0.3978, 0.2546, 0.4077, 0.2457, 0.4268, 0.2631, 0.5948, 0.3478, 0.5662, 0.3511, 0.5652, 0.3377, 0.5934, 0.3344, 0.5934, 0.3344, 0.5652, 0.3377, 0.5624, 0.325, 0.5896, 0.3219, 0.3818, 0.2691, 0.3624, 0.2428, 0.3705, 0.2379, 0.3889, 0.2627, 0.3889, 0.2627, 0.3705, 0.2379, 0.3808, 0.2317, 0.3978, 0.2546, 0.3978, 0.2546, 0.3808, 0.2317, 0.3923, 0.2249, 0.4077, 0.2457, 0.5662, 0.3511, 0.5345, 0.3533, 0.5339, 0.3399, 0.5652, 0.3377, 0.5652, 0.3377, 0.5339, 0.3399, 0.5322, 0.3272, 0.5624, 0.325, 0.5624, 0.325, 0.5322, 0.3272, 0.5294, 0.3163, 0.5579, 0.3142, 0.3705, 0.2379, 0.3574, 0.21, 0.3687, 0.206, 0.3808, 0.2317, 0.3808, 0.2317, 0.3687, 0.206, 0.3812, 0.2015, 0.3923, 0.2249, 0.5345, 0.3533, 0.5009, 0.3545, 0.5007, 0.3411, 0.5339, 0.3399, 0.5339, 0.3399, 0.5007, 0.3411, 0.5001, 0.3283, 0.5322, 0.3272, 0.5322, 0.3272, 0.5001, 0.3283, 0.4991, 0.3173, 0.5294, 0.3163, 0.3574, 0.21, 0.3499, 0.1801, 0.3618, 0.1783, 0.3687, 0.206, 0.3687, 0.206, 0.3618, 0.1783, 0.3749, 0.1764, 0.3812, 0.2015, 0.5009, 0.3545, 0.4666, 0.3545, 0.4668, 0.3411, 0.5007, 0.3411, 0.5007, 0.3411, 0.4668, 0.3411, 0.4674, 0.3283, 0.5001, 0.3283, 0.5001, 0.3283, 0.4674, 0.3283, 0.4683, 0.3173, 0.4991, 0.3173, 0.3499, 0.1801, 0.3484, 0.1493, 0.3604, 0.1499, 0.3618, 0.1783, 0.3618, 0.1783, 0.3604, 0.1499, 0.3737, 0.1506, 0.3749, 0.1764, 0.4666, 0.3545, 0.4329, 0.3533, 0.4335, 0.3399, 0.4668, 0.3411, 0.4668, 0.3411, 0.4335, 0.3399, 0.4353, 0.3272, 0.4674, 0.3283, 0.4674, 0.3283, 0.4353, 0.3272, 0.4381, 0.3163, 0.4683, 0.3173, 0.3484, 0.1493, 0.353, 0.1188, 0.3646, 0.1217, 0.3604, 0.1499, 0.3604, 0.1499, 0.3646, 0.1217, 0.3775, 0.125, 0.3737, 0.1506, 0.4329, 0.3533, 0.4012, 0.3511, 0.4022, 0.3377, 0.4335, 0.3399, 0.4335, 0.3399, 0.4022, 0.3377, 0.4051, 0.325, 0.4353, 0.3272, 0.4353, 0.3272, 0.4051, 0.325, 0.4096, 0.3142, 0.4381, 0.3163, 0.353, 0.1188, 0.3634, 0.08977, 0.3742, 0.09491, 0.3646, 0.1217, 0.3646, 0.1217, 0.3742, 0.09491, 0.3862, 0.1006, 0.3775, 0.125, 0.4012, 0.3511, 0.3727, 0.3478, 0.374, 0.3344, 0.4022, 0.3377, 0.4022, 0.3377, 0.374, 0.3344, 0.3779, 0.3219, 0.4051, 0.325, 0.3548, 0.08569, 0.3716, 0.05765, 0.3792, 0.06333, 0.3634, 0.08977, 0.3634, 0.08977, 0.3792, 0.06333, 0.3889, 0.07048, 0.3742, 0.09491, 0.3742, 0.09491, 0.3889, 0.07048, 0.3995, 0.07841, 0.3862, 0.1006, 0.3727, 0.3478, 0.3484, 0.3436, 0.35, 0.3303, 0.374, 0.3344, 0.374, 0.3344, 0.35, 0.3303, 0.3548, 0.3179, 0.3779, 0.3219, 0.3716, 0.05765, 0.3936, 0.03343, 0.3999, 0.04049, 0.3792, 0.06333, 0.3792, 0.06333, 0.3999, 0.04049, 0.408, 0.04939, 0.3889, 0.07048, 0.3889, 0.07048, 0.408, 0.04939, 0.4169, 0.05925, 0.3995, 0.07841, 0.619, 0.6236, 0.6476, 0.6203, 0.6486, 0.6336, 0.6204, 0.6369, 0.6204, 0.6369, 0.6486, 0.6336, 0.6514, 0.6463, 0.6243, 0.6495, 0.3936, 0.03343, 0.4198, 0.01396, 0.4247, 0.02214, 0.3999, 0.04049, 0.3999, 0.04049, 0.4247, 0.02214, 0.4309, 0.03243, 0.408, 0.04939, 0.408, 0.04939, 0.4309, 0.03243, 0.4377, 0.04385, 0.4169, 0.05925, 0.6476, 0.6203, 0.6793, 0.618, 0.6799, 0.6314, 0.6486, 0.6336, 0.6486, 0.6336, 0.6799, 0.6314, 0.6817, 0.6442, 0.6514, 0.6463, 0.6514, 0.6463, 0.6817, 0.6442, 0.6844, 0.6551, 0.6559, 0.6571, 0.4247, 0.02214, 0.4526, 0.00897, 0.4566, 0.02027, 0.4309, 0.03243, 0.4309, 0.03243, 0.4566, 0.02027, 0.4611, 0.0328, 0.4377, 0.04385, 0.6793, 0.618, 0.7129, 0.6168, 0.7131, 0.6302, 0.6799, 0.6314, 0.6799, 0.6314, 0.7131, 0.6302, 0.7137, 0.643, 0.6817, 0.6442, 0.6817, 0.6442, 0.7137, 0.643, 0.7147, 0.654, 0.6844, 0.6551, 0.4526, 0.00897, 0.4825, 0.001495, 0.4843, 0.01337, 0.4566, 0.02027, 0.4566, 0.02027, 0.4843, 0.01337, 0.4862, 0.02653, 0.4611, 0.0328, 0.7129, 0.6168, 0.7472, 0.6168, 0.747, 0.6302, 0.7131, 0.6302, 0.7131, 0.6302, 0.747, 0.6302, 0.7464, 0.643, 0.7137, 0.643, 0.7137, 0.643, 0.7464, 0.643, 0.7455, 0.654, 0.7147, 0.654, 0.4825, 0.001495, 0.5133, 0.0, 0.5127, 0.01199, 0.4843, 0.01337, 0.4843, 0.01337, 0.5127, 0.01199, 0.5121, 0.02527, 0.4862, 0.02653, 0.7472, 0.6168, 0.7809, 0.618, 0.7803, 0.6314, 0.747, 0.6302, 0.747, 0.6302, 0.7803, 0.6314, 0.7785, 0.6442, 0.7464, 0.643, 0.7464, 0.643, 0.7785, 0.6442, 0.7757, 0.6551, 0.7455, 0.654, 0.5133, 0.0, 0.5438, 0.004543, 0.5409, 0.01618, 0.5127, 0.01199, 0.5127, 0.01199, 0.5409, 0.01618, 0.5377, 0.02909, 0.5121, 0.02527, 0.5068, 0.2891, 0.481, 0.2868, 0.4562, 0.2795, 0.4332, 0.2675, 0.4131, 0.2513, 0.3965, 0.2315, 0.384, 0.2088, 0.3763, 0.1841, 0.3735, 0.1583, 0.3758, 0.1326, 0.3831, 0.1077, 0.3951, 0.08481, 0.4113, 0.06465, 0.4312, 0.04805, 0.4539, 0.03564, 0.4786, 0.0279, 0.5043, 0.02512, 0.5301, 0.02741, 0.5549, 0.03469, 0.5778, 0.04667, 0.598, 0.0629, 0.6146, 0.08275, 0.627, 0.1055, 0.6347, 0.1301, 0.6375, 0.1559, 0.6352, 0.1816, 0.6279, 0.2065, 0.616, 0.2294, 0.5997, 0.2496, 0.5799, 0.2662, 0.5572, 0.2786, 0.5325, 0.2863])
me_cylinder_001.materials.append(mat_arrow)
me_cylinder_001.use_remesh_preserve_volume = False
me_cylinder_001.use_remesh_preserve_attributes = False
me_cylinder_001.use_mirror_vertex_groups = False
me_cylinder_001.update()
me_cube_005 = bpy.data.meshes.new('Cube.005')
me_cube_005.from_pydata([(-0.01979, -1.535, -1.761), (-0.01979, -1.535, 1.522), (-0.01979, -1.408, -1.761), (-0.01979, -1.408, 1.522), (1.231, -1.535, -1.761), (1.231, -1.535, 1.522), (1.231, -1.408, -1.761), (1.231, -1.408, 1.522)], [], [(0, 1, 3, 2), (2, 3, 7, 6), (6, 7, 5, 4), (4, 5, 1, 0), (2, 6, 4, 0), (7, 3, 1, 5)])
_uv = me_cube_005.uv_layers.new(name='UVMap')
_uv.uv.foreach_set('vector', [1.538, 2.203, 1.538, -1.203, 1.67, -1.203, 1.67, 2.203, 0.241, 2.203, 0.241, -1.203, 1.538, -1.203, 1.538, 2.203, 1.802, -1.203, 1.802, 2.203, 1.67, 2.203, 1.67, -1.203, -1.056, 2.203, -1.056, -1.203, 0.241, -1.203, 0.241, 2.203, 1.934, 0.09421, 1.934, 1.391, 1.802, 1.391, 1.802, 0.09421, 1.802, 0.09421, 1.802, -1.203, 1.934, -1.203, 1.934, 0.09421])
me_cube_005.materials.append(mat_scratched_aluminum)
me_cube_005.use_remesh_preserve_volume = False
me_cube_005.use_remesh_preserve_attributes = False
me_cube_005.use_mirror_vertex_groups = False
me_cube_005.update()
me_cube_006 = bpy.data.meshes.new('Cube.006')
me_cube_006.from_pydata([(-1.229, -1.425, -1.766), (-1.229, -1.425, 1.526), (-1.229, -1.298, -1.766), (-1.229, -1.298, 1.526), (0.0214, -1.425, -1.766), (0.0214, -1.425, 1.526), (0.0214, -1.298, -1.766), (0.0214, -1.298, 1.526)], [], [(0, 1, 3, 2), (2, 3, 7, 6), (6, 7, 5, 4), (4, 5, 1, 0), (2, 6, 4, 0), (7, 3, 1, 5)])
_uv = me_cube_006.uv_layers.new(name='UVMap')
_uv.uv.foreach_set('vector', [1.103, 1.533, 1.103, -0.5333, 1.183, -0.5333, 1.183, 1.533, 0.318, 1.533, 0.318, -0.5333, 1.103, -0.5333, 1.103, 1.533, 1.263, -0.5333, 1.263, 1.533, 1.183, 1.533, 1.183, -0.5333, -0.467, 1.533, -0.467, -0.5333, 0.318, -0.5333, 0.318, 1.533, 1.343, 0.2517, 1.343, 1.037, 1.263, 1.037, 1.263, 0.2517, 1.343, -0.5333, 1.343, 0.2517, 1.263, 0.2517, 1.263, -0.5333])
me_cube_006.materials.append(mat_scratched_aluminum)
me_cube_006.use_remesh_preserve_volume = False
me_cube_006.use_remesh_preserve_attributes = False
me_cube_006.use_mirror_vertex_groups = False
me_cube_006.update()
me_cube_007 = bpy.data.meshes.new('Cube.007')
me_cube_007.from_pydata([(-0.3157, -1.622, 1.647), (-0.2647, -1.622, 1.595), (-0.3132, -1.622, 1.631), (-0.3059, -1.622, 1.617), (-0.2947, -1.622, 1.605), (-0.2804, -1.622, 1.598), (-0.2647, -1.622, 1.894), (-0.3157, -1.622, 1.843), (-0.2804, -1.622, 1.892), (-0.2947, -1.622, 1.885), (-0.3059, -1.622, 1.873), (-0.3132, -1.622, 1.859), (-0.2647, -1.553, 1.595), (-0.3157, -1.553, 1.647), (-0.2804, -1.553, 1.598), (-0.2947, -1.553, 1.605), (-0.3059, -1.553, 1.617), (-0.3132, -1.553, 1.631), (-0.3157, -1.553, 1.843), (-0.2647, -1.553, 1.894), (-0.3132, -1.553, 1.859), (-0.3059, -1.553, 1.873), (-0.2947, -1.553, 1.885), (-0.2804, -1.553, 1.892), (0.2647, -1.622, 1.595), (0.3157, -1.622, 1.647), (0.2804, -1.622, 1.598), (0.2947, -1.622, 1.605), (0.3059, -1.622, 1.617), (0.3132, -1.622, 1.631), (0.3157, -1.622, 1.843), (0.2647, -1.622, 1.894), (0.3132, -1.622, 1.859), (0.3059, -1.622, 1.873), (0.2947, -1.622, 1.885), (0.2804, -1.622, 1.892), (0.3157, -1.553, 1.647), (0.2647, -1.553, 1.595), (0.3132, -1.553, 1.631), (0.3059, -1.553, 1.617), (0.2947, -1.553, 1.605), (0.2804, -1.553, 1.598), (0.2647, -1.553, 1.894), (0.3157, -1.553, 1.843), (0.2804, -1.553, 1.892), (0.2947, -1.553, 1.885), (0.3059, -1.553, 1.873), (0.3132, -1.553, 1.859)], [], [(24, 26, 27, 28, 29, 25, 30, 32, 33, 34, 35, 31, 6, 8, 9, 10, 11, 7, 0, 2, 3, 4, 5, 1), (36, 43, 30, 25), (42, 19, 6, 31), (0, 7, 18, 13), (12, 14, 15, 16, 17, 13, 18, 20, 21, 22, 23, 19, 42, 44, 45, 46, 47, 43, 36, 38, 39, 40, 41, 37), (12, 1, 5, 14), (14, 5, 4, 15), (15, 4, 3, 16), (16, 3, 2, 17), (17, 2, 0, 13), (6, 19, 23, 8), (8, 23, 22, 9), (9, 22, 21, 10), (10, 21, 20, 11), (11, 20, 18, 7), (24, 37, 41, 26), (26, 41, 40, 27), (27, 40, 39, 28), (28, 39, 38, 29), (29, 38, 36, 25), (42, 31, 35, 44), (44, 35, 34, 45), (45, 34, 33, 46), (46, 33, 32, 47), (47, 32, 30, 43), (12, 37, 24, 1)])
_uv = me_cube_007.uv_layers.new(name='UVMap')
_uv.uv.foreach_set('vector', [0.375, 0.7702, 0.3664, 0.7547, 0.3722, 0.7528, 0.3926, 0.7513, 0.4045, 0.7503, 0.4177, 0.75, 0.5823, 0.75, 0.5955, 0.7503, 0.6074, 0.7513, 0.6278, 0.7528, 0.6336, 0.7547, 0.625, 0.7702, 0.625, 0.9798, 0.6229, 0.986, 0.6169, 0.9917, 0.6074, 0.9961, 0.5955, 0.999, 0.5823, 1.0, 0.4177, 1.0, 0.4045, 0.999, 0.3926, 0.9961, 0.3831, 0.9917, 0.3771, 0.986, 0.375, 0.9798, 0.4177, 0.5, 0.5823, 0.5, 0.5823, 0.75, 0.4177, 0.75, 0.6452, 0.5, 0.8548, 0.5, 0.8548, 0.75, 0.6452, 0.75, 0.4177, 0.0, 0.5823, 0.0, 0.5823, 0.25, 0.4177, 0.25, 0.375, 0.2702, 0.3771, 0.264, 0.3831, 0.2583, 0.3926, 0.2539, 0.4045, 0.251, 0.4177, 0.25, 0.5823, 0.25, 0.5955, 0.251, 0.6074, 0.2539, 0.6169, 0.2583, 0.6229, 0.264, 0.625, 0.2702, 0.625, 0.4798, 0.6336, 0.4953, 0.6278, 0.4972, 0.6074, 0.4987, 0.5955, 0.4997, 0.5823, 0.5, 0.4177, 0.5, 0.4045, 0.4997, 0.3926, 0.4987, 0.3722, 0.4972, 0.3664, 0.4953, 0.375, 0.4798, 0.1452, 0.5, 0.1452, 0.75, 0.139, 0.75, 0.139, 0.5, 0.139, 0.5, 0.139, 0.75, 0.1333, 0.75, 0.1333, 0.5, 0.1333, 0.5, 0.1333, 0.75, 0.125, 0.75, 0.125, 0.5, 0.3926, 0.25, 0.3926, 0.0, 0.4045, 0.0, 0.4045, 0.25, 0.4045, 0.25, 0.4045, 0.0, 0.4177, 0.0, 0.4177, 0.25, 0.8548, 0.75, 0.8548, 0.5, 0.861, 0.5, 0.861, 0.75, 0.861, 0.75, 0.861, 0.5, 0.8667, 0.5, 0.8667, 0.75, 0.8667, 0.75, 0.8667, 0.5, 0.875, 0.5, 0.875, 0.75, 0.6074, 0.0, 0.6074, 0.25, 0.5955, 0.25, 0.5955, 0.0, 0.5955, 0.0, 0.5955, 0.25, 0.5823, 0.25, 0.5823, 0.0, 0.3548, 0.75, 0.3548, 0.5, 0.3664, 0.4953, 0.3664, 0.7547, 0.3664, 0.7547, 0.3664, 0.4953, 0.3722, 0.4972, 0.3722, 0.7528, 0.3722, 0.7528, 0.3722, 0.4972, 0.3926, 0.4987, 0.3926, 0.7513, 0.3926, 0.7513, 0.3926, 0.4987, 0.4045, 0.4997, 0.4045, 0.7503, 0.4045, 0.7503, 0.4045, 0.4997, 0.4177, 0.5, 0.4177, 0.75, 0.6452, 0.5, 0.6452, 0.75, 0.6336, 0.7547, 0.6336, 0.4953, 0.6336, 0.4953, 0.6336, 0.7547, 0.6278, 0.7528, 0.6278, 0.4972, 0.6278, 0.4972, 0.6278, 0.7528, 0.6074, 0.7513, 0.6074, 0.4987, 0.6074, 0.4987, 0.6074, 0.7513, 0.5955, 0.7503, 0.5955, 0.4997, 0.5955, 0.4997, 0.5955, 0.7503, 0.5823, 0.75, 0.5823, 0.5, 0.1452, 0.5, 0.3548, 0.5, 0.3548, 0.75, 0.1452, 0.75])
me_cube_007.materials.append(mat_material_001)
me_cube_007.use_remesh_preserve_volume = False
me_cube_007.use_remesh_preserve_attributes = False
me_cube_007.use_mirror_vertex_groups = False
me_cube_007.update()
me_cylinder_004 = bpy.data.meshes.new('Cylinder.004')
me_cylinder_004.from_pydata([(-1.277, 1.217, -0.2541), (1.277, 1.217, -0.2541), (-1.277, 1.216, -0.2682), (1.277, 1.216, -0.2682), (-1.277, 1.211, -0.2819), (1.277, 1.211, -0.2819), (-1.277, 1.205, -0.2944), (1.277, 1.205, -0.2944), (-1.277, 1.196, -0.3055), (1.277, 1.196, -0.3055), (-1.277, 1.185, -0.3145), (1.277, 1.185, -0.3145), (-1.277, 1.172, -0.3212), (1.277, 1.172, -0.3212), (-1.277, 1.159, -0.3254), (1.277, 1.159, -0.3254), (-1.277, 1.144, -0.3268), (1.277, 1.144, -0.3268), (-1.277, 1.13, -0.3254), (1.277, 1.13, -0.3254), (-1.277, 1.117, -0.3212), (1.277, 1.117, -0.3212), (-1.277, 1.104, -0.3145), (1.277, 1.104, -0.3145), (-1.277, 1.093, -0.3055), (1.277, 1.093, -0.3055), (-1.277, 1.084, -0.2944), (1.277, 1.084, -0.2944), (-1.277, 1.077, -0.2819), (1.277, 1.077, -0.2819), (-1.277, 1.073, -0.2682), (1.277, 1.073, -0.2682), (-1.277, 1.072, -0.2541), (1.277, 1.072, -0.2541), (-1.277, 1.073, -0.2399), (1.277, 1.073, -0.2399), (-1.277, 1.077, -0.2262), (1.277, 1.077, -0.2262), (-1.277, 1.084, -0.2137), (1.277, 1.084, -0.2137), (-1.277, 1.093, -0.2027), (1.277, 1.093, -0.2027), (-1.277, 1.104, -0.1936), (1.277, 1.104, -0.1936), (-1.277, 1.117, -0.1869), (1.277, 1.117, -0.1869), (-1.277, 1.13, -0.1828), (1.277, 1.13, -0.1828), (-1.277, 1.144, -0.1814), (1.277, 1.144, -0.1814), (-1.277, 1.159, -0.1828), (1.277, 1.159, -0.1828), (-1.277, 1.172, -0.1869), (1.277, 1.172, -0.1869), (-1.277, 1.185, -0.1936), (1.277, 1.185, -0.1936), (-1.277, 1.196, -0.2027), (1.277, 1.196, -0.2027), (-1.277, 1.205, -0.2137), (1.277, 1.205, -0.2137), (-1.277, 1.211, -0.2262), (1.277, 1.211, -0.2262), (-1.277, 1.216, -0.2399), (1.277, 1.216, -0.2399)], [], [(0, 1, 3, 2), (2, 3, 5, 4), (4, 5, 7, 6), (6, 7, 9, 8), (8, 9, 11, 10), (10, 11, 13, 12), (12, 13, 15, 14), (14, 15, 17, 16), (16, 17, 19, 18), (18, 19, 21, 20), (20, 21, 23, 22), (22, 23, 25, 24), (24, 25, 27, 26), (26, 27, 29, 28), (28, 29, 31, 30), (30, 31, 33, 32), (32, 33, 35, 34), (34, 35, 37, 36), (36, 37, 39, 38), (38, 39, 41, 40), (40, 41, 43, 42), (42, 43, 45, 44), (44, 45, 47, 46), (46, 47, 49, 48), (48, 49, 51, 50), (50, 51, 53, 52), (52, 53, 55, 54), (54, 55, 57, 56), (56, 57, 59, 58), (58, 59, 61, 60), (3, 1, 63, 61, 59, 57, 55, 53, 51, 49, 47, 45, 43, 41, 39, 37, 35, 33, 31, 29, 27, 25, 23, 21, 19, 17, 15, 13, 11, 9, 7, 5), (60, 61, 63, 62), (62, 63, 1, 0), (0, 2, 4, 6, 8, 10, 12, 14, 16, 18, 20, 22, 24, 26, 28, 30, 32, 34, 36, 38, 40, 42, 44, 46, 48, 50, 52, 54, 56, 58, 60, 62)])
_uv = me_cylinder_004.uv_layers.new(name='UVMap')
_uv.uv.foreach_set('vector', [0.1396, -2.149, 0.1396, 3.149, 0.1106, 3.149, 0.1106, -2.149, 0.1106, -2.149, 0.1106, 3.149, 0.08103, 3.149, 0.08103, -2.149, 0.08103, -2.149, 0.08103, 3.149, 0.05204, 3.149, 0.05204, -2.149, 0.05204, -2.149, 0.05204, 3.149, 0.02474, 3.149, 0.02474, -2.149, 0.02474, -2.149, 0.02474, 3.149, 0.0001691, 3.149, 0.0001692, -2.149, 0.0001692, -2.149, 0.0001691, 3.149, -0.02073, 3.149, -0.02073, -2.149, -0.02073, -2.149, -0.02073, 3.149, -0.0453, 3.149, -0.0453, -2.149, -0.0453, -2.149, -0.0453, 3.149, -0.07261, 3.149, -0.0726, -2.149, -0.0726, -2.149, -0.07261, 3.149, -0.1016, 3.149, -0.1016, -2.149, -0.1016, -2.149, -0.1016, 3.149, -0.1311, 3.149, -0.1311, -2.149, -0.1311, -2.149, -0.1311, 3.149, -0.1601, 3.149, -0.1601, -2.149, -0.1601, -2.149, -0.1601, 3.149, -0.1874, 3.149, -0.1874, -2.149, -0.1874, -2.149, -0.1874, 3.149, -0.212, 3.149, -0.212, -2.149, -0.212, -2.149, -0.212, 3.149, -0.2329, 3.149, -0.2329, -2.149, 0.3827, -2.149, 0.3827, 3.149, 0.3581, 3.149, 0.3581, -2.149, 0.3581, -2.149, 0.3581, 3.149, 0.3308, 3.149, 0.3308, -2.149, 0.3308, -2.149, 0.3308, 3.149, 0.3019, 3.149, 0.3019, -2.149, 0.3019, -2.149, 0.3019, 3.149, 0.2723, 3.149, 0.2723, -2.149, 0.2723, -2.149, 0.2723, 3.149, 0.2433, 3.149, 0.2433, -2.149, 0.2433, -2.149, 0.2433, 3.149, 0.216, 3.149, 0.216, -2.149, 0.216, -2.149, 0.216, 3.149, 0.1914, 3.149, 0.1914, -2.149, -0.466, 3.149, -0.466, -2.149, -0.4451, -2.149, -0.4451, 3.149, -0.4451, 3.149, -0.4451, -2.149, -0.4205, -2.149, -0.4205, 3.149, -0.4205, 3.149, -0.4205, -2.149, -0.3932, -2.149, -0.3932, 3.149, -0.3932, 3.149, -0.3932, -2.149, -0.3642, -2.149, -0.3642, 3.149, -0.3642, 3.149, -0.3642, -2.149, -0.3347, -2.149, -0.3347, 3.149, -0.3347, 3.149, -0.3347, -2.149, -0.3057, -2.149, -0.3057, 3.149, -0.3057, 3.149, -0.3057, -2.149, -0.2784, -2.149, -0.2784, 3.149, -0.2784, 3.149, -0.2784, -2.149, -0.2538, -2.149, -0.2538, 3.149, -0.2538, 3.149, -0.2538, -2.149, -0.2329, -2.149, -0.2329, 3.149, 0.6284, -2.116, 0.6493, -2.095, 0.6657, -2.07, 0.677, -2.043, 0.6828, -2.014, 0.6828, -1.984, 0.677, -1.955, 0.6657, -1.928, 0.6493, -1.904, 0.6284, -1.883, 0.6038, -1.866, 0.5765, -1.855, 0.5475, -1.849, 0.518, -1.849, 0.489, -1.855, 0.4617, -1.866, 0.4371, -1.883, 0.4162, -1.904, 0.3998, -1.928, 0.3885, -1.955, 0.3827, -1.984, 0.3827, -2.014, 0.3885, -2.043, 0.3998, -2.07, 0.4162, -2.095, 0.4371, -2.116, 0.4617, -2.132, 0.489, -2.144, 0.518, -2.149, 0.5475, -2.149, 0.5765, -2.144, 0.6038, -2.132, 0.1914, -2.149, 0.1914, 3.149, 0.1669, 3.149, 0.1669, -2.149, 0.1669, -2.149, 0.1669, 3.149, 0.1396, 3.149, 0.1396, -2.149, 0.4371, -1.816, 0.4617, -1.832, 0.489, -1.843, 0.518, -1.849, 0.5475, -1.849, 0.5765, -1.843, 0.6038, -1.832, 0.6284, -1.816, 0.6493, -1.795, 0.6657, -1.77, 0.677, -1.743, 0.6828, -1.714, 0.6828, -1.684, 0.677, -1.655, 0.6657, -1.628, 0.6493, -1.604, 0.6284, -1.583, 0.6038, -1.566, 0.5765, -1.555, 0.5475, -1.549, 0.518, -1.549, 0.489, -1.555, 0.4617, -1.566, 0.4371, -1.583, 0.4162, -1.604, 0.3998, -1.628, 0.3885, -1.655, 0.3827, -1.684, 0.3827, -1.714, 0.3885, -1.743, 0.3998, -1.77, 0.4162, -1.795])
me_cylinder_004.materials.append(mat_rod)
me_cylinder_004.use_remesh_preserve_volume = False
me_cylinder_004.use_remesh_preserve_attributes = False
me_cylinder_004.use_mirror_vertex_groups = False
me_cylinder_004.update()

# ---- objects
ob_box = bpy.data.objects.new('Box', me_cube_003)
ob_button_trim = bpy.data.objects.new('Button Trim', me_cube_004)
ob_up_button = bpy.data.objects.new('Up Button', me_cylinder)
ob_down_button = bpy.data.objects.new('Down Button', me_cylinder_001)
ob_right_door = bpy.data.objects.new('Right Door', me_cube_005)
ob_left_door = bpy.data.objects.new('Left Door', me_cube_006)
ob_floor_indicator = bpy.data.objects.new('Floor Indicator', me_cube_007)
ob_cylinder = bpy.data.objects.new('Cylinder', me_cylinder_004)

# ---- transforms, parenting, visibility, modifiers, constraints
ob_box.location = (0.0, 0.0, 0.0)
ob_box.lineart.crease_threshold = 0.0
ob_button_trim.location = (0.0, 0.0, 0.0)
ob_button_trim.lineart.crease_threshold = 0.0
ob_up_button.location = (0.0, 0.0, 0.0)
ob_up_button.lineart.crease_threshold = 0.0
ob_down_button.location = (0.0, 0.0, 0.0)
ob_down_button.lineart.crease_threshold = 0.0
ob_right_door.location = (0.0, 0.0, 0.0)
ob_right_door.lineart.crease_threshold = 0.0
ob_left_door.location = (0.0, 0.0, 0.0)
ob_left_door.lineart.crease_threshold = 0.0
ob_floor_indicator.location = (0.0, 0.0, 0.0)
ob_floor_indicator.lineart.crease_threshold = 0.0
ob_cylinder.location = (0.0, 0.0, 0.0)
ob_cylinder.lineart.crease_threshold = 0.0

# ---- collection membership
col_collection.objects.link(ob_box)
col_collection.objects.link(ob_button_trim)
col_collection.objects.link(ob_up_button)
col_collection.objects.link(ob_down_button)
col_collection.objects.link(ob_right_door)
col_collection.objects.link(ob_left_door)
col_collection.objects.link(ob_floor_indicator)
col_collection.objects.link(ob_cylinder)

# ---- scene / render settings (as saved in the file)
scene.frame_start = 1; scene.frame_end = 250; scene.frame_set(2)
scene.render.engine = 'BLENDER_EEVEE_NEXT'
scene.cycles.use_denoising = False
scene.cycles.samples = 128
scene.cycles.sampling_pattern = 'TABULATED_SOBOL'
scene.cycles.use_adaptive_sampling = False
scene.cycles.use_light_tree = False
scene.view_settings.view_transform = 'Filmic'
bpy.context.view_layer.update()

# ---- added for rendering (the .blend has no active camera and no usable light): camera, sun
cam_auto = bpy.data.cameras.new('AutoCamera')
cam_auto.lens = 50.0
cam_auto.sensor_width = 36.0
cam_auto.clip_end = 1000.0
ob_auto_camera = bpy.data.objects.new('AutoCamera', cam_auto)
scene.collection.objects.link(ob_auto_camera)
ob_auto_camera.location = (5.53153, -6.5353, 4.55895)
ob_auto_camera.rotation_euler = (1.09748, -7.21219e-08, 0.694738)
scene.camera = ob_auto_camera
light_auto_sun = bpy.data.lights.new('AutoSun', 'SUN')
light_auto_sun.energy = 3.0
light_auto_sun.angle = 0.0523599
ob_auto_sun = bpy.data.objects.new('AutoSun', light_auto_sun)
scene.collection.objects.link(ob_auto_sun)
ob_auto_sun.rotation_euler = (0.872665, 0.174533, 0.523599)
bpy.context.view_layer.update()
